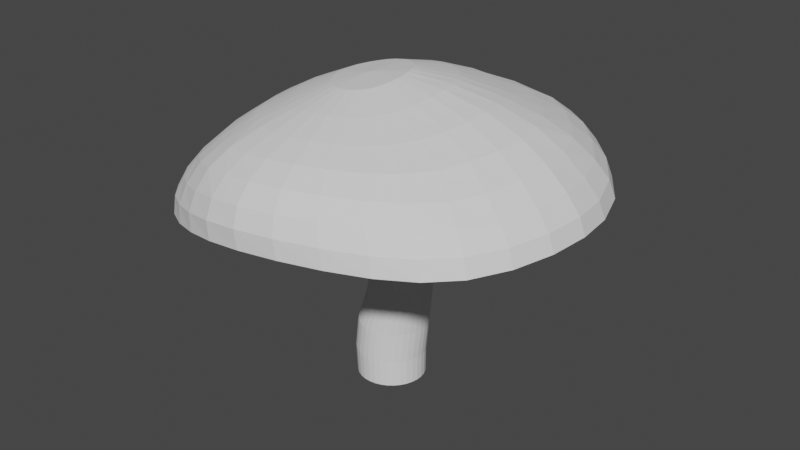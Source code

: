 # Source: shroom.blend  (saved by Blender 2.91.10; exported with 4.5.12 LTS)
import bpy
from mathutils import Matrix  # noqa: F401  (used for matrix-valued properties, if any)

bpy.ops.wm.read_factory_settings(use_empty=True)
scene = bpy.context.scene
scene.name = 'Scene'

# ---- collections
col_collection = bpy.data.collections.new('Collection'); scene.collection.children.link(col_collection)

# ---- world
world_world = bpy.data.worlds.new('World'); scene.world = world_world
world_world.use_nodes = True; world_world.node_tree.nodes.clear()
_N = world_world.node_tree.nodes; _L = world_world.node_tree.links
n0 = _N.new('ShaderNodeOutputWorld'); n0.name = 'World Output'; n0.location = (300, 300)
n1 = _N.new('ShaderNodeBackground'); n1.name = 'Background'; n1.location = (10, 300)
n1.inputs[0].default_value = (0.05088, 0.05088, 0.05088, 1.0)
_L.new(n1.outputs[0], n0.inputs[0])
n0.is_active_output = True
world_world.color = (0.05088, 0.05088, 0.05088)
world_world.use_sun_shadow = False
world_world.sun_shadow_jitter_overblur = 0.0

# ---- meshes
me_cylinder = bpy.data.meshes.new('Cylinder')
me_cylinder.from_pydata([(0.002219, 0.01683, -0.05043), (-0.008478, 0.01804, 0.08282), (0.00547, 0.01658, -0.05045), (-0.005688, 0.018, 0.0837), (0.008512, 0.01568, -0.05045), (-0.002924, 0.01714, 0.08458), (0.01124, 0.01417, -0.05043), (-0.0002627, 0.01545, 0.08546), (0.01357, 0.01209, -0.0504), (0.00211, 0.01319, 0.08628), (0.01541, 0.009549, -0.05035), (0.004067, 0.01053, 0.08695), (0.01671, 0.006639, -0.05031), (0.005561, 0.00756, 0.08741), (0.01743, 0.003478, -0.05025), (0.006555, 0.004328, 0.08762), (0.01753, 0.0001898, -0.05021), (0.006999, 0.0008484, 0.08756), (0.01702, -0.003098, -0.05016), (0.006885, -0.002701, 0.08725), (0.01591, -0.00626, -0.05012), (0.006218, -0.00614, 0.08672), (0.01424, -0.009177, -0.05008), (0.005011, -0.009313, 0.08604), (0.01206, -0.01174, -0.05005), (0.003305, -0.01207, 0.08527), (0.009445, -0.01385, -0.05002), (0.001167, -0.0143, 0.08446), (0.006491, -0.01544, -0.04999), (-0.001316, -0.01589, 0.08369), (0.003303, -0.01645, -0.04996), (-0.004049, -0.01679, 0.08292), (-2.704e-06, -0.01684, -0.04993), (-0.006926, -0.017, 0.0821), (-0.003302, -0.01661, -0.0499), (-0.009844, -0.01649, 0.08126), (-0.006466, -0.01575, -0.04987), (-0.0127, -0.01527, 0.0804), (-0.009372, -0.01431, -0.04984), (-0.01539, -0.01341, 0.07957), (-0.0119, -0.01233, -0.04982), (-0.01783, -0.01095, 0.07879), (-0.01395, -0.009886, -0.0498), (-0.01994, -0.007998, 0.0781), (-0.01542, -0.007069, -0.04979), (-0.02159, -0.004742, 0.07756), (-0.01625, -0.00398, -0.04981), (-0.02262, -0.001559, 0.07729), (-0.01639, -0.00073, -0.04984), (-0.02299, 0.001487, 0.07731), (-0.01584, 0.00256, -0.04989), (-0.02271, 0.00437, 0.07761), (-0.01462, 0.005764, -0.04996), (-0.02183, 0.007057, 0.07814), (-0.01277, 0.008757, -0.05005), (-0.02041, 0.009606, 0.07882), (-0.01038, 0.01142, -0.05014), (-0.01854, 0.012, 0.07958), (-0.007556, 0.01364, -0.05023), (-0.01633, 0.01417, 0.08036), (-0.004426, 0.01532, -0.05032), (-0.01387, 0.01599, 0.08116), (-0.001122, 0.0164, -0.05038), (-0.01123, 0.01733, 0.08198), (-0.01339, 0.02443, 0.1087), (-0.011, 0.04472, 0.1033), (-0.008852, 0.06239, 0.0966), (-0.007945, 0.07822, 0.08774), (-0.006465, 0.09028, 0.07724), (-0.004871, 0.09994, 0.0688), (-0.003273, 0.1068, 0.06103), (-0.001658, 0.1087, 0.05184), (-0.009256, 0.02333, 0.1096), (-0.002875, 0.04311, 0.1047), (0.002303, 0.06135, 0.09773), (0.005775, 0.07732, 0.0897), (0.009579, 0.08988, 0.08109), (0.01319, 0.0993, 0.07259), (0.01616, 0.105, 0.06374), (0.01833, 0.107, 0.05464), (-0.005323, 0.02149, 0.1103), (0.004606, 0.04019, 0.1056), (0.01299, 0.05806, 0.09845), (0.01938, 0.07343, 0.09155), (0.0251, 0.08578, 0.0842), (0.03024, 0.09466, 0.07578), (0.03397, 0.09898, 0.06632), (0.03704, 0.1013, 0.05758), (-0.001741, 0.01905, 0.1109), (0.01117, 0.03628, 0.1062), (0.02309, 0.05244, 0.09897), (0.03192, 0.06669, 0.09268), (0.0389, 0.07841, 0.08614), (0.04503, 0.08682, 0.07814), (0.04994, 0.09165, 0.06936), (0.0531, 0.09289, 0.06012), (0.001369, 0.01611, 0.1114), (0.01689, 0.0314, 0.107), (0.0321, 0.04515, 0.09985), (0.04373, 0.05718, 0.09342), (0.05224, 0.06738, 0.08716), (0.05932, 0.07481, 0.07944), (0.06485, 0.07903, 0.07087), (0.06836, 0.07999, 0.06173), (0.003911, 0.01275, 0.1118), (0.02173, 0.02548, 0.1079), (0.0398, 0.03651, 0.1012), (0.05464, 0.04552, 0.09456), (0.06557, 0.05289, 0.08746), (0.07433, 0.05845, 0.07968), (0.08074, 0.06162, 0.07124), (0.08429, 0.06237, 0.06228), (0.00582, 0.009016, 0.1121), (0.0255, 0.01865, 0.1087), (0.04573, 0.02668, 0.1026), (0.06353, 0.03231, 0.09594), (0.07699, 0.03639, 0.08816), (0.08738, 0.03934, 0.0794), (0.09447, 0.04129, 0.071), (0.09791, 0.04184, 0.06224), (0.007067, 0.005006, 0.1121), (0.02808, 0.01103, 0.1092), (0.04971, 0.01579, 0.1037), (0.06893, 0.01821, 0.097), (0.08365, 0.01908, 0.08838), (0.09457, 0.0195, 0.07895), (0.1019, 0.02022, 0.07054), (0.1051, 0.02063, 0.06211), (0.007695, 0.0007886, 0.1118), (0.02937, 0.002817, 0.1091), (0.05159, 0.003986, 0.104), (0.0712, 0.003196, 0.09705), (0.08615, 0.001608, 0.0888), (0.09726, 0.0004204, 0.07975), (0.1045, 1.661e-06, 0.07128), (0.1076, -1.748e-05, 0.06271), (0.007701, -0.003518, 0.1114), (0.02935, -0.005706, 0.1083), (0.05133, -0.00843, 0.1031), (0.0704, -0.01236, 0.09612), (0.0847, -0.01628, 0.08789), (0.09547, -0.01909, 0.07924), (0.1025, -0.02056, 0.07097), (0.1056, -0.02096, 0.06243), (0.007002, -0.007876, 0.1107), (0.02782, -0.01443, 0.107), (0.0488, -0.02076, 0.1016), (0.06645, -0.02757, 0.09482), (0.07977, -0.03367, 0.08681), (0.08991, -0.03794, 0.07845), (0.09654, -0.04032, 0.07036), (0.0995, -0.04111, 0.06174), (0.005579, -0.01197, 0.11), (0.02458, -0.02263, 0.1056), (0.04349, -0.03213, 0.1002), (0.05945, -0.04098, 0.09372), (0.07159, -0.04859, 0.08619), (0.0808, -0.05428, 0.0783), (0.08687, -0.05786, 0.07003), (0.08964, -0.05908, 0.06126), (0.003472, -0.01554, 0.1092), (0.01978, -0.02968, 0.1044), (0.0358, -0.04176, 0.09905), (0.0494, -0.05211, 0.09314), (0.05995, -0.0605, 0.08621), (0.06818, -0.0667, 0.0783), (0.07371, -0.07061, 0.06984), (0.07632, -0.07188, 0.06093), (0.0007698, -0.01841, 0.1086), (0.01372, -0.03519, 0.1035), (0.02624, -0.04925, 0.09825), (0.03693, -0.06074, 0.09296), (0.04534, -0.06994, 0.08634), (0.05213, -0.0766, 0.07835), (0.0569, -0.08049, 0.06972), (0.05939, -0.08142, 0.06067), (-0.0024, -0.02046, 0.1081), (0.006798, -0.03899, 0.103), (0.01541, -0.05443, 0.09778), (0.02274, -0.06699, 0.09274), (0.02855, -0.07704, 0.08624), (0.03347, -0.08416, 0.07827), (0.0372, -0.08811, 0.06951), (0.03946, -0.08874, 0.06031), (-0.005891, -0.0216, 0.1077), (-0.0005876, -0.04106, 0.1026), (0.004006, -0.05743, 0.09724), (0.007688, -0.0709, 0.09201), (0.01062, -0.08166, 0.0856), (0.01341, -0.08927, 0.07763), (0.0159, -0.09332, 0.06875), (0.01784, -0.09369, 0.05939), (-0.009567, -0.02187, 0.1073), (-0.008124, -0.04161, 0.102), (-0.007398, -0.05835, 0.09635), (-0.007381, -0.07225, 0.09064), (-0.007235, -0.08335, 0.08409), (-0.006542, -0.09123, 0.07602), (-0.005301, -0.09528, 0.06698), (-0.00371, -0.09547, 0.0575), (-0.01334, -0.02122, 0.107), (-0.01555, -0.04067, 0.1013), (-0.01853, -0.05727, 0.09528), (-0.02181, -0.07102, 0.08902), (-0.02401, -0.08169, 0.08163), (-0.02504, -0.08924, 0.07315), (-0.02492, -0.09328, 0.06398), (-0.02376, -0.09364, 0.0545), (-0.0171, -0.01963, 0.1066), (-0.02265, -0.03826, 0.1005), (-0.02928, -0.05417, 0.09416), (-0.03533, -0.06744, 0.0873), (-0.03957, -0.07743, 0.07915), (-0.04193, -0.08406, 0.06951), (-0.04283, -0.08797, 0.06013), (-0.04214, -0.08858, 0.05069), (-0.02071, -0.01714, 0.1062), (-0.02926, -0.0344, 0.09969), (-0.03909, -0.04889, 0.0925), (-0.04747, -0.06093, 0.08435), (-0.0536, -0.0702, 0.07565), (-0.05734, -0.07641, 0.06562), (-0.05928, -0.08028, 0.05608), (-0.05908, -0.08122, 0.04667), (-0.0127, 0.001464, 0.1089), (-0.02407, -0.01384, 0.1058), (-0.03536, -0.02888, 0.09889), (-0.04773, -0.04168, 0.09091), (-0.0583, -0.05225, 0.08172), (-0.06609, -0.06051, 0.07217), (-0.07125, -0.0665, 0.06204), (-0.07423, -0.07049, 0.05246), (-0.07453, -0.07181, 0.04309), (-0.02707, -0.009855, 0.1054), (-0.04087, -0.0218, 0.09811), (-0.05495, -0.03272, 0.08969), (-0.06742, -0.04139, 0.07955), (-0.07683, -0.04855, 0.06927), (-0.08341, -0.05417, 0.05916), (-0.08722, -0.05783, 0.04961), (-0.08778, -0.05907, 0.04033), (-0.02961, -0.00535, 0.1051), (-0.04572, -0.01347, 0.09745), (-0.06081, -0.02194, 0.0886), (-0.07457, -0.0286, 0.07804), (-0.08526, -0.03384, 0.06709), (-0.09286, -0.03778, 0.05739), (-0.0971, -0.04022, 0.04797), (-0.09776, -0.04107, 0.03881), (-0.03159, -0.0005907, 0.1049), (-0.04973, -0.004417, 0.09676), (-0.06547, -0.009704, 0.08759), (-0.0793, -0.01417, 0.07757), (-0.09105, -0.017, 0.06671), (-0.09903, -0.01908, 0.05648), (-0.1034, -0.02038, 0.04694), (-0.104, -0.02087, 0.0377), (-0.03278, 0.004254, 0.1047), (-0.05227, 0.00495, 0.096), (-0.06836, 0.003199, 0.08713), (-0.08174, 0.001181, 0.07813), (-0.09376, 0.0006068, 0.06777), (-0.1021, 0.0003957, 0.0572), (-0.1061, 0.0002233, 0.04715), (-0.1063, 0.0001199, 0.03752), (-0.0331, 0.008986, 0.1045), (-0.05302, 0.0142, 0.09531), (-0.06878, 0.01608, 0.08698), (-0.08148, 0.0168, 0.07916), (-0.09263, 0.0183, 0.06921), (-0.1006, 0.02002, 0.05807), (-0.1042, 0.02091, 0.04757), (-0.1041, 0.02109, 0.03777), (-0.03247, 0.01337, 0.1046), (-0.05177, 0.02284, 0.09489), (-0.06632, 0.02819, 0.08698), (-0.07767, 0.03176, 0.07981), (-0.08719, 0.03527, 0.07003), (-0.09456, 0.03877, 0.05887), (-0.09798, 0.04072, 0.04847), (-0.098, 0.04124, 0.0389), (-0.0309, 0.01722, 0.1048), (-0.04844, 0.03036, 0.09509), (-0.06091, 0.03882, 0.08718), (-0.07021, 0.04503, 0.08017), (-0.07757, 0.0504, 0.07005), (-0.08378, 0.05539, 0.05872), (-0.08736, 0.05862, 0.04877), (-0.08781, 0.0597, 0.03957), (-0.02847, 0.02035, 0.1053), (-0.04307, 0.03636, 0.09617), (-0.05293, 0.04752, 0.0881), (-0.05985, 0.0561, 0.08054), (-0.06561, 0.06356, 0.07057), (-0.07096, 0.07022, 0.05977), (-0.07412, 0.07451, 0.05021), (-0.0745, 0.07597, 0.04108), (-0.02531, 0.02268, 0.106), (-0.03608, 0.04077, 0.09781), (-0.04313, 0.05422, 0.09011), (-0.04773, 0.06496, 0.08177), (-0.05225, 0.07469, 0.07203), (-0.0563, 0.08272, 0.06165), (-0.05841, 0.08769, 0.05222), (-0.05839, 0.08935, 0.04308), (-0.02161, 0.02413, 0.1069), (-0.028, 0.04362, 0.09969), (-0.03211, 0.0589, 0.09254), (-0.03471, 0.07166, 0.08385), (-0.03778, 0.08316, 0.07368), (-0.04016, 0.0923, 0.06434), (-0.04104, 0.09778, 0.05521), (-0.04048, 0.09955, 0.04604), (-0.01757, 0.02471, 0.1078), (-0.01949, 0.04492, 0.1016), (-0.02048, 0.06159, 0.09479), (-0.02135, 0.07611, 0.08575), (-0.02227, 0.08805, 0.07475), (-0.02279, 0.09804, 0.06643), (-0.02251, 0.1043, 0.05796), (-0.02142, 0.1061, 0.0487), (-0.002542, 0.02964, 0.07707), (0.006591, 0.05145, 0.06216), (0.01341, 0.08535, 0.05266), (0.0279, 0.08115, 0.05604), (0.01565, 0.04887, 0.06338), (0.002289, 0.02817, 0.07831), (0.04068, 0.07419, 0.05909), (0.02418, 0.04446, 0.06443), (0.006813, 0.02543, 0.07949), (0.05309, 0.06392, 0.06066), (0.03182, 0.03842, 0.06534), (0.01066, 0.02198, 0.08056), (0.06558, 0.05033, 0.06141), (0.03828, 0.03112, 0.06644), (0.01382, 0.01783, 0.08158), (0.07567, 0.03362, 0.06089), (0.04325, 0.02274, 0.06749), (0.01625, 0.01303, 0.0824), (0.08112, 0.01598, 0.0604), (0.04658, 0.01341, 0.06827), (0.01791, 0.007701, 0.08286), (0.08426, 0.0001264, 0.06122), (0.04818, 0.003323, 0.06852), (0.01874, 0.001968, 0.08286), (0.0837, -0.01592, 0.0613), (0.04794, -0.007098, 0.06819), (0.0186, -0.004063, 0.08238), (0.07901, -0.03219, 0.06071), (0.04562, -0.0169, 0.06744), (0.01742, -0.00994, 0.08154), (0.07127, -0.04533, 0.06043), (0.04104, -0.02573, 0.06655), (0.01523, -0.01534, 0.08048), (0.06036, -0.05566, 0.06025), (0.03453, -0.03315, 0.06562), (0.0121, -0.02, 0.07935), (0.04666, -0.06375, 0.05991), (0.02654, -0.03892, 0.06455), (0.008173, -0.0237, 0.07825), (0.03092, -0.06965, 0.05919), (0.01751, -0.04292, 0.06355), (0.003636, -0.02628, 0.07728), (0.01411, -0.07325, 0.0579), (0.007952, -0.04525, 0.06251), (-0.001272, -0.02774, 0.07632), (-0.002683, -0.07437, 0.05588), (-0.001682, -0.04594, 0.06117), (-0.006322, -0.02813, 0.07527), (-0.01858, -0.07297, 0.05314), (-0.01114, -0.04509, 0.0598), (-0.01133, -0.02748, 0.07414), (-0.03318, -0.06914, 0.04986), (-0.02014, -0.04267, 0.05817), (-0.01613, -0.02581, 0.07295), (-0.04642, -0.06313, 0.04635), (-0.02832, -0.0387, 0.05646), (-0.02066, -0.02308, 0.07175), (-0.05824, -0.05508, 0.04306), (-0.03543, -0.03324, 0.05476), (-0.02475, -0.01935, 0.0706), (-0.06842, -0.045, 0.0413), (-0.04128, -0.02637, 0.05317), (-0.02829, -0.01472, 0.06955), (-0.07638, -0.03215, 0.04007), (-0.04571, -0.0183, 0.05195), (-0.03115, -0.009366, 0.06866), (-0.08132, -0.0163, 0.03789), (-0.04871, -0.009214, 0.05116), (-0.0331, -0.003824, 0.0681), (-0.083, 0.0002495, 0.038), (-0.05011, 0.0008585, 0.0507), (-0.03388, 0.001328, 0.06809), (-0.08139, 0.01678, 0.03818), (-0.0495, 0.01084, 0.0507), (-0.03341, 0.006069, 0.06861), (-0.07648, 0.03263, 0.04006), (-0.04665, 0.01991, 0.0516), (-0.03175, 0.01048, 0.06956), (-0.06844, 0.04718, 0.04015), (-0.04195, 0.02854, 0.05404), (-0.02905, 0.01464, 0.07082), (-0.05785, 0.05998, 0.04116), (-0.03574, 0.03658, 0.05698), (-0.02553, 0.01866, 0.07225), (-0.04558, 0.07074, 0.0437), (-0.02841, 0.04347, 0.05914), (-0.02145, 0.02253, 0.07351), (-0.032, 0.07902, 0.04724), (-0.02032, 0.04851, 0.05989), (-0.017, 0.02588, 0.07447), (-0.01739, 0.0844, 0.04916), (-0.0116, 0.05135, 0.06022), (-0.01229, 0.02833, 0.07522), (-0.002131, 0.08657, 0.05045), (-0.002564, 0.05219, 0.06089), (-0.007437, 0.02963, 0.076), (0.002377, 0.01676, -0.03633), (0.003686, 0.01672, -0.0202), (0.004592, 0.01748, -0.003232), (0.004662, 0.01819, 0.01376), (0.004267, 0.01788, 0.02898), (0.002966, 0.01751, 0.04296), (0.006243, 0.01729, 0.04365), (0.00763, 0.01764, 0.0293), (0.007769, 0.0181, 0.01395), (0.0076, 0.0175, -0.003352), (0.006855, 0.01666, -0.02048), (0.005676, 0.01655, -0.03658), (0.009487, 0.01639, 0.04434), (0.011, 0.01669, 0.02962), (0.01093, 0.0173, 0.01416), (0.01055, 0.01685, -0.003379), (0.009853, 0.01594, -0.02067), (0.008735, 0.01568, -0.03676), (0.01256, 0.01485, 0.04499), (0.01423, 0.01508, 0.02992), (0.01399, 0.01583, 0.01438), (0.01333, 0.01556, -0.003322), (0.01257, 0.0146, -0.02078), (0.01145, 0.0142, -0.03689), (0.01532, 0.01273, 0.04554), (0.01715, 0.01288, 0.03018), (0.01677, 0.01377, 0.01457), (0.0158, 0.0137, -0.003205), (0.0149, 0.0127, -0.02082), (0.01374, 0.01218, -0.03695), (0.01761, 0.01015, 0.04594), (0.01962, 0.01018, 0.03035), (0.01911, 0.01123, 0.01473), (0.01786, 0.01134, -0.003062), (0.01675, 0.01031, -0.02079), (0.01553, 0.009692, -0.03696), (0.01932, 0.007193, 0.04615), (0.02149, 0.007129, 0.0304), (0.02091, 0.008321, 0.01481), (0.0194, 0.008588, -0.002927), (0.01803, 0.007532, -0.02072), (0.01677, 0.006833, -0.03693), (0.02039, 0.003988, 0.04616), (0.02266, 0.003843, 0.03031), (0.02207, 0.005158, 0.01483), (0.02036, 0.005556, -0.002831), (0.01869, 0.004487, -0.02062), (0.0174, 0.003712, -0.03687), (0.02078, 0.0006818, 0.046), (0.02309, 0.0004594, 0.03009), (0.02255, 0.001875, 0.01475), (0.02069, 0.00236, -0.002787), (0.01871, 0.001288, -0.02052), (0.01741, 0.0004465, -0.03679), (0.02047, -0.002515, 0.04569), (0.0228, -0.002848, 0.02979), (0.02233, -0.001394, 0.0146), (0.02039, -0.0008766, -0.0028), (0.01808, -0.001952, -0.02043), (0.0168, -0.002841, -0.03671), (0.0195, -0.005548, 0.04529), (0.02181, -0.005866, 0.02945), (0.02146, -0.004512, 0.01438), (0.01946, -0.004032, -0.002874), (0.01685, -0.005118, -0.02034), (0.01559, -0.006026, -0.03661), (0.0179, -0.008322, 0.04483), (0.0202, -0.008487, 0.0291), (0.01997, -0.00728, 0.01414), (0.01794, -0.006973, -0.002976), (0.01506, -0.008089, -0.02027), (0.01383, -0.008989, -0.03651), (0.01575, -0.01073, 0.04432), (0.01805, -0.01064, 0.02875), (0.01795, -0.009589, 0.01388), (0.0159, -0.009579, -0.003068), (0.01277, -0.01075, -0.02019), (0.01157, -0.01161, -0.0364), (0.01315, -0.01269, 0.04378), (0.01544, -0.0123, 0.02841), (0.01549, -0.01139, 0.01364), (0.01343, -0.01173, -0.003124), (0.01007, -0.01299, -0.02009), (0.008893, -0.0138, -0.03626), (0.01022, -0.01411, 0.04323), (0.0125, -0.01345, 0.02809), (0.01271, -0.01267, 0.01341), (0.01065, -0.01332, -0.003126), (0.007058, -0.01474, -0.01995), (0.00589, -0.01547, -0.0361), (0.00706, -0.01494, 0.04265), (0.009335, -0.01406, 0.0278), (0.009713, -0.01343, 0.0132), (0.007663, -0.01434, -0.003076), (0.003855, -0.0159, -0.01978), (0.00266, -0.01654, -0.03592), (0.003802, -0.01517, 0.04208), (0.006065, -0.01414, 0.02756), (0.006617, -0.01367, 0.01302), (0.004579, -0.01479, -0.002993), (0.0005759, -0.01645, -0.01958), (-0.0006773, -0.01699, -0.0357), (0.0005711, -0.01481, 0.04152), (0.002813, -0.01372, 0.02737), (0.003536, -0.0134, 0.01289), (0.001517, -0.01466, -0.00288), (-0.002658, -0.01636, -0.01935), (-0.003999, -0.01679, -0.03545), (-0.002507, -0.01388, 0.04099), (-0.0002852, -0.01282, 0.02723), (0.000594, -0.01265, 0.0128), (-0.001398, -0.01398, -0.002741), (-0.005724, -0.01564, -0.0191), (-0.007177, -0.01596, -0.03519), (-0.005313, -0.01245, 0.04052), (-0.003111, -0.0115, 0.02715), (-0.002092, -0.01143, 0.01277), (-0.004045, -0.01276, -0.002581), (-0.008507, -0.01433, -0.01885), (-0.01008, -0.01454, -0.03496), (-0.007745, -0.01056, 0.04012), (-0.005568, -0.009779, 0.0271), (-0.004419, -0.009753, 0.01278), (-0.006314, -0.01104, -0.002406), (-0.01089, -0.01247, -0.01861), (-0.01259, -0.0126, -0.03475), (-0.009719, -0.008283, 0.03979), (-0.007575, -0.007688, 0.02711), (-0.006303, -0.007664, 0.01283), (-0.008112, -0.008843, -0.00223), (-0.01276, -0.01015, -0.01838), (-0.0146, -0.0102, -0.03458), (-0.01117, -0.005688, 0.03956), (-0.009062, -0.005241, 0.02715), (-0.007685, -0.005195, 0.01291), (-0.00938, -0.006285, -0.002066), (-0.01405, -0.007455, -0.01819), (-0.01603, -0.007414, -0.03446), (-0.01208, -0.002848, 0.03944), (-0.009991, -0.002482, 0.02723), (-0.008536, -0.002401, 0.013), (-0.01009, -0.00346, -0.001932), (-0.0147, -0.004476, -0.01805), (-0.01681, -0.004353, -0.0344), (-0.01242, 0.0001682, 0.03944), (-0.01035, 0.0005203, 0.02733), (-0.008857, 0.0005832, 0.0131), (-0.01023, -0.0004603, -0.001842), (-0.01468, -0.001322, -0.01801), (-0.0169, -0.00112, -0.03441), (-0.01219, 0.003323, 0.03956), (-0.01016, 0.003638, 0.02747), (-0.008664, 0.00363, 0.0132), (-0.009828, 0.002618, -0.001812), (-0.014, 0.001897, -0.01805), (-0.0163, 0.002171, -0.03449), (-0.01138, 0.006433, 0.0398), (-0.009453, 0.006706, 0.02762), (-0.00798, 0.006645, 0.01328), (-0.008934, 0.005676, -0.001855), (-0.01269, 0.005063, -0.0182), (-0.01501, 0.0054, -0.03465), (-0.01004, 0.009357, 0.04014), (-0.008239, 0.009618, 0.0278), (-0.006837, 0.009529, 0.01334), (-0.007576, 0.008605, -0.001976), (-0.01081, 0.00805, -0.01843), (-0.01309, 0.008437, -0.03486), (-0.008178, 0.01198, 0.04056), (-0.006548, 0.01226, 0.02798), (-0.005265, 0.01218, 0.01338), (-0.005789, 0.01129, -0.002181), (-0.008449, 0.01075, -0.01875), (-0.01061, 0.01115, -0.03513), (-0.005873, 0.01422, 0.04106), (-0.004404, 0.01451, 0.02819), (-0.003292, 0.01448, 0.01342), (-0.003619, 0.01362, -0.002453), (-0.005718, 0.01306, -0.01911), (-0.007685, 0.01343, -0.03542), (-0.003192, 0.01593, 0.04164), (-0.001845, 0.01626, 0.02842), (-0.0009465, 0.01631, 0.0135), (-0.001117, 0.01549, -0.002755), (-0.002713, 0.01487, -0.01949), (-0.00445, 0.01517, -0.03573), (-0.000214, 0.01705, 0.04228), (0.001072, 0.0174, 0.02869), (0.001727, 0.01757, 0.01361), (0.00165, 0.0168, -0.003026), (0.0004589, 0.01611, -0.01987), (-0.001045, 0.0163, -0.03604), (-0.001457, 0.01735, 0.06252), (0.001479, 0.01737, 0.06286), (0.004373, 0.0166, 0.06325), (0.00709, 0.01513, 0.06364), (0.009512, 0.01309, 0.06395), (0.01155, 0.01058, 0.06418), (0.01312, 0.007681, 0.06433), (0.01415, 0.004507, 0.06437), (0.01459, 0.00114, 0.06431), (0.0144, -0.002256, 0.06414), (0.01359, -0.005535, 0.06391), (0.01218, -0.008552, 0.06364), (0.01025, -0.01118, 0.06339), (0.007861, -0.01331, 0.06313), (0.005134, -0.0149, 0.06284), (0.002181, -0.01588, 0.06251), (-0.0008788, -0.01624, 0.06215), (-0.003923, -0.01595, 0.06177), (-0.006838, -0.01504, 0.06139), (-0.009519, -0.01354, 0.06102), (-0.01191, -0.01144, 0.06066), (-0.01392, -0.008836, 0.06032), (-0.01549, -0.005823, 0.06004), (-0.01647, -0.002701, 0.05989), (-0.01678, 0.0003485, 0.05993), (-0.01645, 0.00329, 0.06014), (-0.0155, 0.006069, 0.06046), (-0.014, 0.008694, 0.06085), (-0.01204, 0.01115, 0.06124), (-0.009723, 0.01336, 0.06159), (-0.007132, 0.01522, 0.06192), (-0.004351, 0.0166, 0.06222), (-0.0054, 0.02368, 0.09552), (-0.001637, 0.02105, 0.09684), (0.001614, 0.01785, 0.09803), (0.004268, 0.01417, 0.099), (0.006274, 0.01009, 0.09966), (0.007603, 0.00569, 0.09995), (0.008261, 0.001057, 0.09982), (0.008204, -0.003835, 0.09928), (0.007385, -0.008633, 0.09842), (0.0058, -0.01306, 0.09736), (0.003496, -0.01689, 0.09623), (0.0005687, -0.01994, 0.09513), (-0.002852, -0.02206, 0.09414), (-0.006603, -0.02323, 0.09321), (-0.01056, -0.02345, 0.09221), (-0.01458, -0.02271, 0.09114), (-0.01854, -0.02102, 0.09003), (-0.02232, -0.01841, 0.08894), (-0.02578, -0.01495, 0.08789), (-0.02883, -0.01078, 0.08695), (-0.03137, -0.00605, 0.08613), (-0.03326, -0.0011, 0.08552), (-0.03421, 0.003503, 0.0853), (-0.03414, 0.007773, 0.0855), (-0.0331, 0.01175, 0.08604), (-0.03119, 0.01544, 0.08684), (-0.02853, 0.01879, 0.08783), (-0.02529, 0.0217, 0.08892), (-0.02163, 0.02402, 0.09008), (-0.0177, 0.02555, 0.09132), (-0.01362, 0.02609, 0.09265), (-0.009485, 0.02549, 0.09406)], [], [(609, 1, 3, 610), (610, 3, 5, 611), (611, 5, 7, 612), (612, 7, 9, 613), (613, 9, 11, 614), (614, 11, 13, 615), (615, 13, 15, 616), (616, 15, 17, 617), (617, 17, 19, 618), (618, 19, 21, 619), (619, 21, 23, 620), (620, 23, 25, 621), (621, 25, 27, 622), (622, 27, 29, 623), (623, 29, 31, 624), (624, 31, 33, 625), (625, 33, 35, 626), (626, 35, 37, 627), (627, 37, 39, 628), (628, 39, 41, 629), (629, 41, 43, 630), (630, 43, 45, 631), (631, 45, 47, 632), (632, 47, 49, 633), (633, 49, 51, 634), (634, 51, 53, 635), (635, 53, 55, 636), (636, 55, 57, 637), (637, 57, 59, 638), (638, 59, 61, 639), (639, 61, 63, 640), (640, 63, 1, 609), (0, 2, 4, 6, 8, 10, 12, 14, 16, 18, 20, 22, 24, 26, 28, 30, 32, 34, 36, 38, 40, 42, 44, 46, 48, 50, 52, 54, 56, 58, 60, 62), (70, 69, 77, 78), (71, 70, 78, 79), (64, 224, 72), (65, 64, 72, 73), (66, 65, 73, 74), (67, 66, 74, 75), (68, 67, 75, 76), (69, 68, 76, 77), (77, 76, 84, 85), (78, 77, 85, 86), (79, 78, 86, 87), (72, 224, 80), (73, 72, 80, 81), (74, 73, 81, 82), (75, 74, 82, 83), (76, 75, 83, 84), (81, 80, 88, 89), (82, 81, 89, 90), (83, 82, 90, 91), (84, 83, 91, 92), (85, 84, 92, 93), (86, 85, 93, 94), (87, 86, 94, 95), (80, 224, 88), (93, 92, 100, 101), (94, 93, 101, 102), (95, 94, 102, 103), (88, 224, 96), (89, 88, 96, 97), (90, 89, 97, 98), (91, 90, 98, 99), (92, 91, 99, 100), (98, 97, 105, 106), (99, 98, 106, 107), (100, 99, 107, 108), (101, 100, 108, 109), (102, 101, 109, 110), (103, 102, 110, 111), (96, 224, 104), (97, 96, 104, 105), (110, 109, 117, 118), (111, 110, 118, 119), (104, 224, 112), (105, 104, 112, 113), (106, 105, 113, 114), (107, 106, 114, 115), (108, 107, 115, 116), (109, 108, 116, 117), (115, 114, 122, 123), (116, 115, 123, 124), (117, 116, 124, 125), (118, 117, 125, 126), (119, 118, 126, 127), (112, 224, 120), (113, 112, 120, 121), (114, 113, 121, 122), (127, 126, 134, 135), (120, 224, 128), (121, 120, 128, 129), (122, 121, 129, 130), (123, 122, 130, 131), (124, 123, 131, 132), (125, 124, 132, 133), (126, 125, 133, 134), (131, 130, 138, 139), (132, 131, 139, 140), (133, 132, 140, 141), (134, 133, 141, 142), (135, 134, 142, 143), (128, 224, 136), (129, 128, 136, 137), (130, 129, 137, 138), (143, 142, 150, 151), (136, 224, 144), (137, 136, 144, 145), (138, 137, 145, 146), (139, 138, 146, 147), (140, 139, 147, 148), (141, 140, 148, 149), (142, 141, 149, 150), (148, 147, 155, 156), (149, 148, 156, 157), (150, 149, 157, 158), (151, 150, 158, 159), (144, 224, 152), (145, 144, 152, 153), (146, 145, 153, 154), (147, 146, 154, 155), (152, 224, 160), (153, 152, 160, 161), (154, 153, 161, 162), (155, 154, 162, 163), (156, 155, 163, 164), (157, 156, 164, 165), (158, 157, 165, 166), (159, 158, 166, 167), (164, 163, 171, 172), (165, 164, 172, 173), (166, 165, 173, 174), (167, 166, 174, 175), (160, 224, 168), (161, 160, 168, 169), (162, 161, 169, 170), (163, 162, 170, 171), (169, 168, 176, 177), (170, 169, 177, 178), (171, 170, 178, 179), (172, 171, 179, 180), (173, 172, 180, 181), (174, 173, 181, 182), (175, 174, 182, 183), (168, 224, 176), (181, 180, 188, 189), (182, 181, 189, 190), (183, 182, 190, 191), (176, 224, 184), (177, 176, 184, 185), (178, 177, 185, 186), (179, 178, 186, 187), (180, 179, 187, 188), (186, 185, 193, 194), (187, 186, 194, 195), (188, 187, 195, 196), (189, 188, 196, 197), (190, 189, 197, 198), (191, 190, 198, 199), (184, 224, 192), (185, 184, 192, 193), (198, 197, 205, 206), (199, 198, 206, 207), (192, 224, 200), (193, 192, 200, 201), (194, 193, 201, 202), (195, 194, 202, 203), (196, 195, 203, 204), (197, 196, 204, 205), (202, 201, 209, 210), (203, 202, 210, 211), (204, 203, 211, 212), (205, 204, 212, 213), (206, 205, 213, 214), (207, 206, 214, 215), (200, 224, 208), (201, 200, 208, 209), (214, 213, 221, 222), (215, 214, 222, 223), (208, 224, 216), (209, 208, 216, 217), (210, 209, 217, 218), (211, 210, 218, 219), (212, 211, 219, 220), (213, 212, 220, 221), (219, 218, 227, 228), (220, 219, 228, 229), (221, 220, 229, 230), (222, 221, 230, 231), (223, 222, 231, 232), (216, 224, 225), (217, 216, 225, 226), (218, 217, 226, 227), (232, 231, 239, 240), (225, 224, 233), (226, 225, 233, 234), (227, 226, 234, 235), (228, 227, 235, 236), (229, 228, 236, 237), (230, 229, 237, 238), (231, 230, 238, 239), (236, 235, 243, 244), (237, 236, 244, 245), (238, 237, 245, 246), (239, 238, 246, 247), (240, 239, 247, 248), (233, 224, 241), (234, 233, 241, 242), (235, 234, 242, 243), (248, 247, 255, 256), (241, 224, 249), (242, 241, 249, 250), (243, 242, 250, 251), (244, 243, 251, 252), (245, 244, 252, 253), (246, 245, 253, 254), (247, 246, 254, 255), (253, 252, 260, 261), (254, 253, 261, 262), (255, 254, 262, 263), (256, 255, 263, 264), (249, 224, 257), (250, 249, 257, 258), (251, 250, 258, 259), (252, 251, 259, 260), (258, 257, 265, 266), (259, 258, 266, 267), (260, 259, 267, 268), (261, 260, 268, 269), (262, 261, 269, 270), (263, 262, 270, 271), (264, 263, 271, 272), (257, 224, 265), (270, 269, 277, 278), (271, 270, 278, 279), (272, 271, 279, 280), (265, 224, 273), (266, 265, 273, 274), (267, 266, 274, 275), (268, 267, 275, 276), (269, 268, 276, 277), (274, 273, 281, 282), (275, 274, 282, 283), (276, 275, 283, 284), (277, 276, 284, 285), (278, 277, 285, 286), (279, 278, 286, 287), (280, 279, 287, 288), (273, 224, 281), (286, 285, 293, 294), (287, 286, 294, 295), (288, 287, 295, 296), (281, 224, 289), (282, 281, 289, 290), (283, 282, 290, 291), (284, 283, 291, 292), (285, 284, 292, 293), (291, 290, 298, 299), (292, 291, 299, 300), (293, 292, 300, 301), (294, 293, 301, 302), (295, 294, 302, 303), (296, 295, 303, 304), (289, 224, 297), (290, 289, 297, 298), (303, 302, 310, 311), (304, 303, 311, 312), (297, 224, 305), (298, 297, 305, 306), (299, 298, 306, 307), (300, 299, 307, 308), (301, 300, 308, 309), (302, 301, 309, 310), (307, 306, 314, 315), (308, 307, 315, 316), (309, 308, 316, 317), (310, 309, 317, 318), (311, 310, 318, 319), (312, 311, 319, 320), (305, 224, 313), (306, 305, 313, 314), (319, 318, 69, 70), (320, 319, 70, 71), (313, 224, 64), (314, 313, 64, 65), (315, 314, 65, 66), (316, 315, 66, 67), (317, 316, 67, 68), (318, 317, 68, 69), (672, 641, 5, 3), (641, 642, 7, 5), (642, 643, 9, 7), (643, 644, 11, 9), (644, 645, 13, 11), (645, 646, 15, 13), (646, 647, 17, 15), (647, 648, 19, 17), (648, 649, 21, 19), (649, 650, 23, 21), (650, 651, 25, 23), (651, 652, 27, 25), (652, 653, 29, 27), (653, 654, 31, 29), (654, 655, 33, 31), (655, 656, 35, 33), (656, 657, 37, 35), (657, 658, 39, 37), (658, 659, 41, 39), (659, 660, 43, 41), (660, 661, 45, 43), (661, 662, 47, 45), (662, 663, 49, 47), (663, 664, 51, 49), (664, 665, 53, 51), (665, 666, 55, 53), (666, 667, 57, 55), (667, 668, 59, 57), (668, 669, 61, 59), (669, 670, 63, 61), (670, 671, 1, 63), (671, 672, 3, 1), (71, 79, 323, 414), (414, 323, 322, 415), (415, 322, 321, 416), (320, 71, 414, 411), (411, 414, 415, 412), (412, 415, 416, 413), (312, 320, 411, 408), (408, 411, 412, 409), (409, 412, 413, 410), (304, 312, 408, 405), (405, 408, 409, 406), (406, 409, 410, 407), (296, 304, 405, 402), (402, 405, 406, 403), (403, 406, 407, 404), (288, 296, 402, 399), (399, 402, 403, 400), (400, 403, 404, 401), (280, 288, 399, 396), (396, 399, 400, 397), (397, 400, 401, 398), (272, 280, 396, 393), (393, 396, 397, 394), (394, 397, 398, 395), (264, 272, 393, 390), (390, 393, 394, 391), (391, 394, 395, 392), (256, 264, 390, 387), (387, 390, 391, 388), (388, 391, 392, 389), (248, 256, 387, 384), (384, 387, 388, 385), (385, 388, 389, 386), (240, 248, 384, 381), (381, 384, 385, 382), (382, 385, 386, 383), (232, 240, 381, 378), (378, 381, 382, 379), (379, 382, 383, 380), (223, 232, 378, 375), (375, 378, 379, 376), (376, 379, 380, 377), (215, 223, 375, 372), (372, 375, 376, 373), (373, 376, 377, 374), (207, 215, 372, 369), (369, 372, 373, 370), (370, 373, 374, 371), (199, 207, 369, 366), (366, 369, 370, 367), (367, 370, 371, 368), (191, 199, 366, 363), (363, 366, 367, 364), (364, 367, 368, 365), (183, 191, 363, 360), (360, 363, 364, 361), (361, 364, 365, 362), (175, 183, 360, 357), (357, 360, 361, 358), (358, 361, 362, 359), (167, 175, 357, 354), (354, 357, 358, 355), (355, 358, 359, 356), (159, 167, 354, 351), (351, 354, 355, 352), (352, 355, 356, 353), (151, 159, 351, 348), (348, 351, 352, 349), (349, 352, 353, 350), (143, 151, 348, 345), (345, 348, 349, 346), (346, 349, 350, 347), (135, 143, 345, 342), (342, 345, 346, 343), (343, 346, 347, 344), (127, 135, 342, 339), (339, 342, 343, 340), (340, 343, 344, 341), (119, 127, 339, 336), (336, 339, 340, 337), (337, 340, 341, 338), (111, 119, 336, 333), (333, 336, 337, 334), (334, 337, 338, 335), (103, 111, 333, 330), (330, 333, 334, 331), (331, 334, 335, 332), (95, 103, 330, 327), (327, 330, 331, 328), (328, 331, 332, 329), (87, 95, 327, 324), (324, 327, 328, 325), (325, 328, 329, 326), (79, 87, 324, 323), (323, 324, 325, 322), (322, 325, 326, 321), (62, 608, 417, 0), (608, 607, 418, 417), (607, 606, 419, 418), (606, 605, 420, 419), (605, 604, 421, 420), (604, 603, 422, 421), (60, 602, 608, 62), (602, 601, 607, 608), (601, 600, 606, 607), (600, 599, 605, 606), (599, 598, 604, 605), (598, 597, 603, 604), (58, 596, 602, 60), (596, 595, 601, 602), (595, 594, 600, 601), (594, 593, 599, 600), (593, 592, 598, 599), (592, 591, 597, 598), (56, 590, 596, 58), (590, 589, 595, 596), (589, 588, 594, 595), (588, 587, 593, 594), (587, 586, 592, 593), (586, 585, 591, 592), (54, 584, 590, 56), (584, 583, 589, 590), (583, 582, 588, 589), (582, 581, 587, 588), (581, 580, 586, 587), (580, 579, 585, 586), (52, 578, 584, 54), (578, 577, 583, 584), (577, 576, 582, 583), (576, 575, 581, 582), (575, 574, 580, 581), (574, 573, 579, 580), (50, 572, 578, 52), (572, 571, 577, 578), (571, 570, 576, 577), (570, 569, 575, 576), (569, 568, 574, 575), (568, 567, 573, 574), (48, 566, 572, 50), (566, 565, 571, 572), (565, 564, 570, 571), (564, 563, 569, 570), (563, 562, 568, 569), (562, 561, 567, 568), (46, 560, 566, 48), (560, 559, 565, 566), (559, 558, 564, 565), (558, 557, 563, 564), (557, 556, 562, 563), (556, 555, 561, 562), (44, 554, 560, 46), (554, 553, 559, 560), (553, 552, 558, 559), (552, 551, 557, 558), (551, 550, 556, 557), (550, 549, 555, 556), (42, 548, 554, 44), (548, 547, 553, 554), (547, 546, 552, 553), (546, 545, 551, 552), (545, 544, 550, 551), (544, 543, 549, 550), (40, 542, 548, 42), (542, 541, 547, 548), (541, 540, 546, 547), (540, 539, 545, 546), (539, 538, 544, 545), (538, 537, 543, 544), (38, 536, 542, 40), (536, 535, 541, 542), (535, 534, 540, 541), (534, 533, 539, 540), (533, 532, 538, 539), (532, 531, 537, 538), (36, 530, 536, 38), (530, 529, 535, 536), (529, 528, 534, 535), (528, 527, 533, 534), (527, 526, 532, 533), (526, 525, 531, 532), (34, 524, 530, 36), (524, 523, 529, 530), (523, 522, 528, 529), (522, 521, 527, 528), (521, 520, 526, 527), (520, 519, 525, 526), (32, 518, 524, 34), (518, 517, 523, 524), (517, 516, 522, 523), (516, 515, 521, 522), (515, 514, 520, 521), (514, 513, 519, 520), (30, 512, 518, 32), (512, 511, 517, 518), (511, 510, 516, 517), (510, 509, 515, 516), (509, 508, 514, 515), (508, 507, 513, 514), (28, 506, 512, 30), (506, 505, 511, 512), (505, 504, 510, 511), (504, 503, 509, 510), (503, 502, 508, 509), (502, 501, 507, 508), (26, 500, 506, 28), (500, 499, 505, 506), (499, 498, 504, 505), (498, 497, 503, 504), (497, 496, 502, 503), (496, 495, 501, 502), (24, 494, 500, 26), (494, 493, 499, 500), (493, 492, 498, 499), (492, 491, 497, 498), (491, 490, 496, 497), (490, 489, 495, 496), (22, 488, 494, 24), (488, 487, 493, 494), (487, 486, 492, 493), (486, 485, 491, 492), (485, 484, 490, 491), (484, 483, 489, 490), (20, 482, 488, 22), (482, 481, 487, 488), (481, 480, 486, 487), (480, 479, 485, 486), (479, 478, 484, 485), (478, 477, 483, 484), (18, 476, 482, 20), (476, 475, 481, 482), (475, 474, 480, 481), (474, 473, 479, 480), (473, 472, 478, 479), (472, 471, 477, 478), (16, 470, 476, 18), (470, 469, 475, 476), (469, 468, 474, 475), (468, 467, 473, 474), (467, 466, 472, 473), (466, 465, 471, 472), (14, 464, 470, 16), (464, 463, 469, 470), (463, 462, 468, 469), (462, 461, 467, 468), (461, 460, 466, 467), (460, 459, 465, 466), (12, 458, 464, 14), (458, 457, 463, 464), (457, 456, 462, 463), (456, 455, 461, 462), (455, 454, 460, 461), (454, 453, 459, 460), (10, 452, 458, 12), (452, 451, 457, 458), (451, 450, 456, 457), (450, 449, 455, 456), (449, 448, 454, 455), (448, 447, 453, 454), (8, 446, 452, 10), (446, 445, 451, 452), (445, 444, 450, 451), (444, 443, 449, 450), (443, 442, 448, 449), (442, 441, 447, 448), (6, 440, 446, 8), (440, 439, 445, 446), (439, 438, 444, 445), (438, 437, 443, 444), (437, 436, 442, 443), (436, 435, 441, 442), (4, 434, 440, 6), (434, 433, 439, 440), (433, 432, 438, 439), (432, 431, 437, 438), (431, 430, 436, 437), (430, 429, 435, 436), (2, 428, 434, 4), (428, 427, 433, 434), (427, 426, 432, 433), (426, 425, 431, 432), (425, 424, 430, 431), (424, 423, 429, 430), (0, 417, 428, 2), (417, 418, 427, 428), (418, 419, 426, 427), (419, 420, 425, 426), (420, 421, 424, 425), (421, 422, 423, 424), (603, 640, 609, 422), (597, 639, 640, 603), (591, 638, 639, 597), (585, 637, 638, 591), (579, 636, 637, 585), (573, 635, 636, 579), (567, 634, 635, 573), (561, 633, 634, 567), (555, 632, 633, 561), (549, 631, 632, 555), (543, 630, 631, 549), (537, 629, 630, 543), (531, 628, 629, 537), (525, 627, 628, 531), (519, 626, 627, 525), (513, 625, 626, 519), (507, 624, 625, 513), (501, 623, 624, 507), (495, 622, 623, 501), (489, 621, 622, 495), (483, 620, 621, 489), (477, 619, 620, 483), (471, 618, 619, 477), (465, 617, 618, 471), (459, 616, 617, 465), (453, 615, 616, 459), (447, 614, 615, 453), (441, 613, 614, 447), (435, 612, 613, 441), (429, 611, 612, 435), (423, 610, 611, 429), (422, 609, 610, 423), (416, 321, 672, 671), (413, 416, 671, 670), (410, 413, 670, 669), (407, 410, 669, 668), (404, 407, 668, 667), (401, 404, 667, 666), (398, 401, 666, 665), (395, 398, 665, 664), (392, 395, 664, 663), (389, 392, 663, 662), (386, 389, 662, 661), (383, 386, 661, 660), (380, 383, 660, 659), (377, 380, 659, 658), (374, 377, 658, 657), (371, 374, 657, 656), (368, 371, 656, 655), (365, 368, 655, 654), (362, 365, 654, 653), (359, 362, 653, 652), (356, 359, 652, 651), (353, 356, 651, 650), (350, 353, 650, 649), (347, 350, 649, 648), (344, 347, 648, 647), (341, 344, 647, 646), (338, 341, 646, 645), (335, 338, 645, 644), (332, 335, 644, 643), (329, 332, 643, 642), (326, 329, 642, 641), (321, 326, 641, 672)])
_uv = me_cylinder.uv_layers.new(name='UVMap')
_uv.uv.foreach_set('vector', [1.0, 0.9643, 1.0, 1.0, 0.9688, 1.0, 0.9688, 0.9643, 0.9688, 0.9643, 0.9688, 1.0, 0.9375, 1.0, 0.9375, 0.9643, 0.9375, 0.9643, 0.9375, 1.0, 0.9062, 1.0, 0.9062, 0.9643, 0.9062, 0.9643, 0.9062, 1.0, 0.875, 1.0, 0.875, 0.9643, 0.875, 0.9643, 0.875, 1.0, 0.8438, 1.0, 0.8438, 0.9643, 0.8438, 0.9643, 0.8438, 1.0, 0.8125, 1.0, 0.8125, 0.9643, 0.8125, 0.9643, 0.8125, 1.0, 0.7812, 1.0, 0.7812, 0.9643, 0.7812, 0.9643, 0.7812, 1.0, 0.75, 1.0, 0.75, 0.9643, 0.75, 0.9643, 0.75, 1.0, 0.7188, 1.0, 0.7188, 0.9643, 0.7188, 0.9643, 0.7188, 1.0, 0.6875, 1.0, 0.6875, 0.9643, 0.6875, 0.9643, 0.6875, 1.0, 0.6562, 1.0, 0.6562, 0.9643, 0.6562, 0.9643, 0.6562, 1.0, 0.625, 1.0, 0.625, 0.9643, 0.625, 0.9643, 0.625, 1.0, 0.5938, 1.0, 0.5938, 0.9643, 0.5938, 0.9643, 0.5938, 1.0, 0.5625, 1.0, 0.5625, 0.9643, 0.5625, 0.9643, 0.5625, 1.0, 0.5312, 1.0, 0.5312, 0.9643, 0.5312, 0.9643, 0.5312, 1.0, 0.5, 1.0, 0.5, 0.9643, 0.5, 0.9643, 0.5, 1.0, 0.4688, 1.0, 0.4688, 0.9643, 0.4688, 0.9643, 0.4688, 1.0, 0.4375, 1.0, 0.4375, 0.9643, 0.4375, 0.9643, 0.4375, 1.0, 0.4062, 1.0, 0.4062, 0.9643, 0.4062, 0.9643, 0.4062, 1.0, 0.375, 1.0, 0.375, 0.9643, 0.375, 0.9643, 0.375, 1.0, 0.3438, 1.0, 0.3438, 0.9643, 0.3438, 0.9643, 0.3438, 1.0, 0.3125, 1.0, 0.3125, 0.9643, 0.3125, 0.9643, 0.3125, 1.0, 0.2812, 1.0, 0.2812, 0.9643, 0.2812, 0.9643, 0.2812, 1.0, 0.25, 1.0, 0.25, 0.9643, 0.25, 0.9643, 0.25, 1.0, 0.2188, 1.0, 0.2188, 0.9643, 0.2188, 0.9643, 0.2188, 1.0, 0.1875, 1.0, 0.1875, 0.9643, 0.1875, 0.9643, 0.1875, 1.0, 0.1562, 1.0, 0.1562, 0.9643, 0.1562, 0.9643, 0.1562, 1.0, 0.125, 1.0, 0.125, 0.9643, 0.125, 0.9643, 0.125, 1.0, 0.09375, 1.0, 0.09375, 0.9643, 0.09375, 0.9643, 0.09375, 1.0, 0.0625, 1.0, 0.0625, 0.9643, 0.0625, 0.9643, 0.0625, 1.0, 0.03125, 1.0, 0.03125, 0.9643, 0.03125, 0.9643, 0.03125, 1.0, 0.0, 1.0, 0.0, 0.9643, 0.75, 0.49, 0.7968, 0.4854, 0.8418, 0.4717, 0.8833, 0.4496, 0.9197, 0.4197, 0.9496, 0.3833, 0.9717, 0.3418, 0.9854, 0.2968, 0.99, 0.25, 0.9854, 0.2032, 0.9717, 0.1582, 0.9496, 0.1167, 0.9197, 0.08029, 0.8833, 0.05045, 0.8418, 0.02827, 0.7968, 0.01461, 0.75, 0.01, 0.7032, 0.01461, 0.6582, 0.02827, 0.6167, 0.05045, 0.5803, 0.08029, 0.5504, 0.1167, 0.5283, 0.1582, 0.5146, 0.2032, 0.51, 0.25, 0.5146, 0.2968, 0.5283, 0.3418, 0.5504, 0.3833, 0.5803, 0.4197, 0.6167, 0.4496, 0.6582, 0.4717, 0.7032, 0.4854, 0.75, 0.5625, 0.75, 0.625, 0.7188, 0.625, 0.7188, 0.5625, 0.75, 0.5, 0.75, 0.5625, 0.7188, 0.5625, 0.7188, 0.5, 0.75, 0.9375, 0.7344, 1.0, 0.7187, 0.9375, 0.75, 0.875, 0.75, 0.9375, 0.7187, 0.9375, 0.7188, 0.875, 0.75, 0.8125, 0.75, 0.875, 0.7188, 0.875, 0.7188, 0.8125, 0.75, 0.75, 0.75, 0.8125, 0.7188, 0.8125, 0.7188, 0.75, 0.75, 0.6875, 0.75, 0.75, 0.7188, 0.75, 0.7188, 0.6875, 0.75, 0.625, 0.75, 0.6875, 0.7188, 0.6875, 0.7188, 0.625, 0.7188, 0.625, 0.7188, 0.6875, 0.6875, 0.6875, 0.6875, 0.625, 0.7188, 0.5625, 0.7188, 0.625, 0.6875, 0.625, 0.6875, 0.5625, 0.7188, 0.5, 0.7188, 0.5625, 0.6875, 0.5625, 0.6875, 0.5, 0.7187, 0.9375, 0.7031, 1.0, 0.6875, 0.9375, 0.7188, 0.875, 0.7187, 0.9375, 0.6875, 0.9375, 0.6875, 0.875, 0.7188, 0.8125, 0.7188, 0.875, 0.6875, 0.875, 0.6875, 0.8125, 0.7188, 0.75, 0.7188, 0.8125, 0.6875, 0.8125, 0.6875, 0.75, 0.7188, 0.6875, 0.7188, 0.75, 0.6875, 0.75, 0.6875, 0.6875, 0.6875, 0.875, 0.6875, 0.9375, 0.6562, 0.9375, 0.6562, 0.875, 0.6875, 0.8125, 0.6875, 0.875, 0.6562, 0.875, 0.6562, 0.8125, 0.6875, 0.75, 0.6875, 0.8125, 0.6562, 0.8125, 0.6562, 0.75, 0.6875, 0.6875, 0.6875, 0.75, 0.6562, 0.75, 0.6562, 0.6875, 0.6875, 0.625, 0.6875, 0.6875, 0.6562, 0.6875, 0.6562, 0.625, 0.6875, 0.5625, 0.6875, 0.625, 0.6562, 0.625, 0.6562, 0.5625, 0.6875, 0.5, 0.6875, 0.5625, 0.6562, 0.5625, 0.6562, 0.5, 0.6875, 0.9375, 0.6719, 1.0, 0.6562, 0.9375, 0.6562, 0.625, 0.6562, 0.6875, 0.625, 0.6875, 0.625, 0.625, 0.6562, 0.5625, 0.6562, 0.625, 0.625, 0.625, 0.625, 0.5625, 0.6562, 0.5, 0.6562, 0.5625, 0.625, 0.5625, 0.625, 0.5, 0.6562, 0.9375, 0.6406, 1.0, 0.625, 0.9375, 0.6562, 0.875, 0.6562, 0.9375, 0.625, 0.9375, 0.625, 0.875, 0.6562, 0.8125, 0.6562, 0.875, 0.625, 0.875, 0.625, 0.8125, 0.6562, 0.75, 0.6562, 0.8125, 0.625, 0.8125, 0.625, 0.75, 0.6562, 0.6875, 0.6562, 0.75, 0.625, 0.75, 0.625, 0.6875, 0.625, 0.8125, 0.625, 0.875, 0.5937, 0.875, 0.5937, 0.8125, 0.625, 0.75, 0.625, 0.8125, 0.5937, 0.8125, 0.5937, 0.75, 0.625, 0.6875, 0.625, 0.75, 0.5937, 0.75, 0.5937, 0.6875, 0.625, 0.625, 0.625, 0.6875, 0.5937, 0.6875, 0.5937, 0.625, 0.625, 0.5625, 0.625, 0.625, 0.5937, 0.625, 0.5937, 0.5625, 0.625, 0.5, 0.625, 0.5625, 0.5937, 0.5625, 0.5937, 0.5, 0.625, 0.9375, 0.6094, 1.0, 0.5937, 0.9375, 0.625, 0.875, 0.625, 0.9375, 0.5937, 0.9375, 0.5937, 0.875, 0.5937, 0.5625, 0.5937, 0.625, 0.5625, 0.625, 0.5625, 0.5625, 0.5937, 0.5, 0.5937, 0.5625, 0.5625, 0.5625, 0.5625, 0.5, 0.5937, 0.9375, 0.5781, 1.0, 0.5625, 0.9375, 0.5937, 0.875, 0.5937, 0.9375, 0.5625, 0.9375, 0.5625, 0.875, 0.5937, 0.8125, 0.5937, 0.875, 0.5625, 0.875, 0.5625, 0.8125, 0.5937, 0.75, 0.5937, 0.8125, 0.5625, 0.8125, 0.5625, 0.75, 0.5937, 0.6875, 0.5937, 0.75, 0.5625, 0.75, 0.5625, 0.6875, 0.5937, 0.625, 0.5937, 0.6875, 0.5625, 0.6875, 0.5625, 0.625, 0.5625, 0.75, 0.5625, 0.8125, 0.5312, 0.8125, 0.5312, 0.75, 0.5625, 0.6875, 0.5625, 0.75, 0.5312, 0.75, 0.5312, 0.6875, 0.5625, 0.625, 0.5625, 0.6875, 0.5312, 0.6875, 0.5312, 0.625, 0.5625, 0.5625, 0.5625, 0.625, 0.5312, 0.625, 0.5312, 0.5625, 0.5625, 0.5, 0.5625, 0.5625, 0.5312, 0.5625, 0.5312, 0.5, 0.5625, 0.9375, 0.5469, 1.0, 0.5312, 0.9375, 0.5625, 0.875, 0.5625, 0.9375, 0.5312, 0.9375, 0.5312, 0.875, 0.5625, 0.8125, 0.5625, 0.875, 0.5312, 0.875, 0.5312, 0.8125, 0.5312, 0.5, 0.5312, 0.5625, 0.5, 0.5625, 0.5, 0.5, 0.5312, 0.9375, 0.5156, 1.0, 0.5, 0.9375, 0.5312, 0.875, 0.5312, 0.9375, 0.5, 0.9375, 0.5, 0.875, 0.5312, 0.8125, 0.5312, 0.875, 0.5, 0.875, 0.5, 0.8125, 0.5312, 0.75, 0.5312, 0.8125, 0.5, 0.8125, 0.5, 0.75, 0.5312, 0.6875, 0.5312, 0.75, 0.5, 0.75, 0.5, 0.6875, 0.5312, 0.625, 0.5312, 0.6875, 0.5, 0.6875, 0.5, 0.625, 0.5312, 0.5625, 0.5312, 0.625, 0.5, 0.625, 0.5, 0.5625, 0.5, 0.75, 0.5, 0.8125, 0.4687, 0.8125, 0.4687, 0.75, 0.5, 0.6875, 0.5, 0.75, 0.4687, 0.75, 0.4687, 0.6875, 0.5, 0.625, 0.5, 0.6875, 0.4687, 0.6875, 0.4687, 0.625, 0.5, 0.5625, 0.5, 0.625, 0.4687, 0.625, 0.4687, 0.5625, 0.5, 0.5, 0.5, 0.5625, 0.4687, 0.5625, 0.4687, 0.5, 0.5, 0.9375, 0.4844, 1.0, 0.4687, 0.9375, 0.5, 0.875, 0.5, 0.9375, 0.4687, 0.9375, 0.4687, 0.875, 0.5, 0.8125, 0.5, 0.875, 0.4687, 0.875, 0.4687, 0.8125, 0.4687, 0.5, 0.4687, 0.5625, 0.4375, 0.5625, 0.4375, 0.5, 0.4687, 0.9375, 0.4531, 1.0, 0.4375, 0.9375, 0.4687, 0.875, 0.4687, 0.9375, 0.4375, 0.9375, 0.4375, 0.875, 0.4687, 0.8125, 0.4687, 0.875, 0.4375, 0.875, 0.4375, 0.8125, 0.4687, 0.75, 0.4687, 0.8125, 0.4375, 0.8125, 0.4375, 0.75, 0.4687, 0.6875, 0.4687, 0.75, 0.4375, 0.75, 0.4375, 0.6875, 0.4687, 0.625, 0.4687, 0.6875, 0.4375, 0.6875, 0.4375, 0.625, 0.4687, 0.5625, 0.4687, 0.625, 0.4375, 0.625, 0.4375, 0.5625, 0.4375, 0.6875, 0.4375, 0.75, 0.4062, 0.75, 0.4062, 0.6875, 0.4375, 0.625, 0.4375, 0.6875, 0.4062, 0.6875, 0.4062, 0.625, 0.4375, 0.5625, 0.4375, 0.625, 0.4062, 0.625, 0.4062, 0.5625, 0.4375, 0.5, 0.4375, 0.5625, 0.4062, 0.5625, 0.4062, 0.5, 0.4375, 0.9375, 0.4219, 1.0, 0.4062, 0.9375, 0.4375, 0.875, 0.4375, 0.9375, 0.4062, 0.9375, 0.4062, 0.875, 0.4375, 0.8125, 0.4375, 0.875, 0.4062, 0.875, 0.4062, 0.8125, 0.4375, 0.75, 0.4375, 0.8125, 0.4062, 0.8125, 0.4062, 0.75, 0.4062, 0.9375, 0.3906, 1.0, 0.375, 0.9375, 0.4062, 0.875, 0.4062, 0.9375, 0.375, 0.9375, 0.375, 0.875, 0.4062, 0.8125, 0.4062, 0.875, 0.375, 0.875, 0.375, 0.8125, 0.4062, 0.75, 0.4062, 0.8125, 0.375, 0.8125, 0.375, 0.75, 0.4062, 0.6875, 0.4062, 0.75, 0.375, 0.75, 0.375, 0.6875, 0.4062, 0.625, 0.4062, 0.6875, 0.375, 0.6875, 0.375, 0.625, 0.4062, 0.5625, 0.4062, 0.625, 0.375, 0.625, 0.375, 0.5625, 0.4062, 0.5, 0.4062, 0.5625, 0.375, 0.5625, 0.375, 0.5, 0.375, 0.6875, 0.375, 0.75, 0.3437, 0.75, 0.3437, 0.6875, 0.375, 0.625, 0.375, 0.6875, 0.3437, 0.6875, 0.3437, 0.625, 0.375, 0.5625, 0.375, 0.625, 0.3437, 0.625, 0.3437, 0.5625, 0.375, 0.5, 0.375, 0.5625, 0.3437, 0.5625, 0.3437, 0.5, 0.375, 0.9375, 0.3594, 1.0, 0.3437, 0.9375, 0.375, 0.875, 0.375, 0.9375, 0.3437, 0.9375, 0.3437, 0.875, 0.375, 0.8125, 0.375, 0.875, 0.3437, 0.875, 0.3437, 0.8125, 0.375, 0.75, 0.375, 0.8125, 0.3437, 0.8125, 0.3437, 0.75, 0.3437, 0.875, 0.3437, 0.9375, 0.3125, 0.9375, 0.3125, 0.875, 0.3437, 0.8125, 0.3437, 0.875, 0.3125, 0.875, 0.3125, 0.8125, 0.3437, 0.75, 0.3437, 0.8125, 0.3125, 0.8125, 0.3125, 0.75, 0.3437, 0.6875, 0.3437, 0.75, 0.3125, 0.75, 0.3125, 0.6875, 0.3437, 0.625, 0.3437, 0.6875, 0.3125, 0.6875, 0.3125, 0.625, 0.3437, 0.5625, 0.3437, 0.625, 0.3125, 0.625, 0.3125, 0.5625, 0.3437, 0.5, 0.3437, 0.5625, 0.3125, 0.5625, 0.3125, 0.5, 0.3437, 0.9375, 0.3281, 1.0, 0.3125, 0.9375, 0.3125, 0.625, 0.3125, 0.6875, 0.2812, 0.6875, 0.2812, 0.625, 0.3125, 0.5625, 0.3125, 0.625, 0.2812, 0.625, 0.2812, 0.5625, 0.3125, 0.5, 0.3125, 0.5625, 0.2812, 0.5625, 0.2812, 0.5, 0.3125, 0.9375, 0.2969, 1.0, 0.2812, 0.9375, 0.3125, 0.875, 0.3125, 0.9375, 0.2812, 0.9375, 0.2812, 0.875, 0.3125, 0.8125, 0.3125, 0.875, 0.2812, 0.875, 0.2812, 0.8125, 0.3125, 0.75, 0.3125, 0.8125, 0.2812, 0.8125, 0.2812, 0.75, 0.3125, 0.6875, 0.3125, 0.75, 0.2812, 0.75, 0.2812, 0.6875, 0.2812, 0.8125, 0.2812, 0.875, 0.25, 0.875, 0.25, 0.8125, 0.2812, 0.75, 0.2812, 0.8125, 0.25, 0.8125, 0.25, 0.75, 0.2812, 0.6875, 0.2812, 0.75, 0.25, 0.75, 0.25, 0.6875, 0.2812, 0.625, 0.2812, 0.6875, 0.25, 0.6875, 0.25, 0.625, 0.2812, 0.5625, 0.2812, 0.625, 0.25, 0.625, 0.25, 0.5625, 0.2812, 0.5, 0.2812, 0.5625, 0.25, 0.5625, 0.25, 0.5, 0.2812, 0.9375, 0.2656, 1.0, 0.25, 0.9375, 0.2812, 0.875, 0.2812, 0.9375, 0.25, 0.9375, 0.25, 0.875, 0.25, 0.5625, 0.25, 0.625, 0.2188, 0.625, 0.2187, 0.5625, 0.25, 0.5, 0.25, 0.5625, 0.2187, 0.5625, 0.2187, 0.5, 0.25, 0.9375, 0.2344, 1.0, 0.2188, 0.9375, 0.25, 0.875, 0.25, 0.9375, 0.2188, 0.9375, 0.2188, 0.875, 0.25, 0.8125, 0.25, 0.875, 0.2188, 0.875, 0.2188, 0.8125, 0.25, 0.75, 0.25, 0.8125, 0.2188, 0.8125, 0.2187, 0.75, 0.25, 0.6875, 0.25, 0.75, 0.2187, 0.75, 0.2187, 0.6875, 0.25, 0.625, 0.25, 0.6875, 0.2187, 0.6875, 0.2188, 0.625, 0.2188, 0.8125, 0.2188, 0.875, 0.1875, 0.875, 0.1875, 0.8125, 0.2187, 0.75, 0.2188, 0.8125, 0.1875, 0.8125, 0.1875, 0.75, 0.2187, 0.6875, 0.2187, 0.75, 0.1875, 0.75, 0.1875, 0.6875, 0.2188, 0.625, 0.2187, 0.6875, 0.1875, 0.6875, 0.1875, 0.625, 0.2187, 0.5625, 0.2188, 0.625, 0.1875, 0.625, 0.1875, 0.5625, 0.2187, 0.5, 0.2187, 0.5625, 0.1875, 0.5625, 0.1875, 0.5, 0.2188, 0.9375, 0.2031, 1.0, 0.1875, 0.9375, 0.2188, 0.875, 0.2188, 0.9375, 0.1875, 0.9375, 0.1875, 0.875, 0.1875, 0.5625, 0.1875, 0.625, 0.1563, 0.625, 0.1562, 0.5625, 0.1875, 0.5, 0.1875, 0.5625, 0.1562, 0.5625, 0.1562, 0.5, 0.1875, 0.9375, 0.1719, 1.0, 0.1563, 0.9375, 0.1875, 0.875, 0.1875, 0.9375, 0.1563, 0.9375, 0.1563, 0.875, 0.1875, 0.8125, 0.1875, 0.875, 0.1563, 0.875, 0.1563, 0.8125, 0.1875, 0.75, 0.1875, 0.8125, 0.1563, 0.8125, 0.1563, 0.75, 0.1875, 0.6875, 0.1875, 0.75, 0.1563, 0.75, 0.1562, 0.6875, 0.1875, 0.625, 0.1875, 0.6875, 0.1562, 0.6875, 0.1563, 0.625, 0.1563, 0.75, 0.1563, 0.8125, 0.125, 0.8125, 0.125, 0.75, 0.1562, 0.6875, 0.1563, 0.75, 0.125, 0.75, 0.125, 0.6875, 0.1563, 0.625, 0.1562, 0.6875, 0.125, 0.6875, 0.125, 0.625, 0.1562, 0.5625, 0.1563, 0.625, 0.125, 0.625, 0.125, 0.5625, 0.1562, 0.5, 0.1562, 0.5625, 0.125, 0.5625, 0.125, 0.5, 0.1563, 0.9375, 0.1406, 1.0, 0.125, 0.9375, 0.1563, 0.875, 0.1563, 0.9375, 0.125, 0.9375, 0.125, 0.875, 0.1563, 0.8125, 0.1563, 0.875, 0.125, 0.875, 0.125, 0.8125, 0.125, 0.5, 0.125, 0.5625, 0.09375, 0.5625, 0.09375, 0.5, 0.125, 0.9375, 0.1094, 1.0, 0.09375, 0.9375, 0.125, 0.875, 0.125, 0.9375, 0.09375, 0.9375, 0.09375, 0.875, 0.125, 0.8125, 0.125, 0.875, 0.09375, 0.875, 0.09375, 0.8125, 0.125, 0.75, 0.125, 0.8125, 0.09375, 0.8125, 0.09375, 0.75, 0.125, 0.6875, 0.125, 0.75, 0.09375, 0.75, 0.09375, 0.6875, 0.125, 0.625, 0.125, 0.6875, 0.09375, 0.6875, 0.09375, 0.625, 0.125, 0.5625, 0.125, 0.625, 0.09375, 0.625, 0.09375, 0.5625, 0.09375, 0.75, 0.09375, 0.8125, 0.0625, 0.8125, 0.0625, 0.75, 0.09375, 0.6875, 0.09375, 0.75, 0.0625, 0.75, 0.0625, 0.6875, 0.09375, 0.625, 0.09375, 0.6875, 0.0625, 0.6875, 0.0625, 0.625, 0.09375, 0.5625, 0.09375, 0.625, 0.0625, 0.625, 0.0625, 0.5625, 0.09375, 0.5, 0.09375, 0.5625, 0.0625, 0.5625, 0.0625, 0.5, 0.09375, 0.9375, 0.07813, 1.0, 0.0625, 0.9375, 0.09375, 0.875, 0.09375, 0.9375, 0.0625, 0.9375, 0.0625, 0.875, 0.09375, 0.8125, 0.09375, 0.875, 0.0625, 0.875, 0.0625, 0.8125, 0.0625, 0.5, 0.0625, 0.5625, 0.03125, 0.5625, 0.03125, 0.5, 0.0625, 0.9375, 0.04688, 1.0, 0.03125, 0.9375, 0.0625, 0.875, 0.0625, 0.9375, 0.03125, 0.9375, 0.03125, 0.875, 0.0625, 0.8125, 0.0625, 0.875, 0.03125, 0.875, 0.03125, 0.8125, 0.0625, 0.75, 0.0625, 0.8125, 0.03125, 0.8125, 0.03125, 0.75, 0.0625, 0.6875, 0.0625, 0.75, 0.03125, 0.75, 0.03125, 0.6875, 0.0625, 0.625, 0.0625, 0.6875, 0.03125, 0.6875, 0.03125, 0.625, 0.0625, 0.5625, 0.0625, 0.625, 0.03125, 0.625, 0.03125, 0.5625, 0.03125, 0.6875, 0.03125, 0.75, 0.0, 0.75, 0.0, 0.6875, 0.03125, 0.625, 0.03125, 0.6875, 0.0, 0.6875, 5.96e-08, 0.625, 0.03125, 0.5625, 0.03125, 0.625, 5.96e-08, 0.625, 0.0, 0.5625, 0.03125, 0.5, 0.03125, 0.5625, 0.0, 0.5625, 0.0, 0.5, 0.03125, 0.9375, 0.01563, 1.0, 2.384e-07, 0.9375, 0.03125, 0.875, 0.03125, 0.9375, 2.384e-07, 0.9375, 8.941e-08, 0.875, 0.03125, 0.8125, 0.03125, 0.875, 8.941e-08, 0.875, 5.96e-08, 0.8125, 0.03125, 0.75, 0.03125, 0.8125, 5.96e-08, 0.8125, 0.0, 0.75, 1.0, 0.875, 1.0, 0.9375, 0.9688, 0.9375, 0.9688, 0.875, 1.0, 0.8125, 1.0, 0.875, 0.9688, 0.875, 0.9688, 0.8125, 1.0, 0.75, 1.0, 0.8125, 0.9688, 0.8125, 0.9688, 0.75, 1.0, 0.6875, 1.0, 0.75, 0.9688, 0.75, 0.9688, 0.6875, 1.0, 0.625, 1.0, 0.6875, 0.9688, 0.6875, 0.9688, 0.625, 1.0, 0.5625, 1.0, 0.625, 0.9688, 0.625, 0.9688, 0.5625, 1.0, 0.5, 1.0, 0.5625, 0.9688, 0.5625, 0.9688, 0.5, 1.0, 0.9375, 0.9844, 1.0, 0.9688, 0.9375, 0.9688, 0.625, 0.9688, 0.6875, 0.9375, 0.6875, 0.9375, 0.625, 0.9688, 0.5625, 0.9688, 0.625, 0.9375, 0.625, 0.9375, 0.5625, 0.9688, 0.5, 0.9688, 0.5625, 0.9375, 0.5625, 0.9375, 0.5, 0.9688, 0.9375, 0.9531, 1.0, 0.9375, 0.9375, 0.9688, 0.875, 0.9688, 0.9375, 0.9375, 0.9375, 0.9375, 0.875, 0.9688, 0.8125, 0.9688, 0.875, 0.9375, 0.875, 0.9375, 0.8125, 0.9688, 0.75, 0.9688, 0.8125, 0.9375, 0.8125, 0.9375, 0.75, 0.9688, 0.6875, 0.9688, 0.75, 0.9375, 0.75, 0.9375, 0.6875, 0.9375, 0.875, 0.9375, 0.9375, 0.9063, 0.9375, 0.9063, 0.875, 0.9375, 0.8125, 0.9375, 0.875, 0.9063, 0.875, 0.9062, 0.8125, 0.9375, 0.75, 0.9375, 0.8125, 0.9062, 0.8125, 0.9062, 0.75, 0.9375, 0.6875, 0.9375, 0.75, 0.9062, 0.75, 0.9062, 0.6875, 0.9375, 0.625, 0.9375, 0.6875, 0.9062, 0.6875, 0.9062, 0.625, 0.9375, 0.5625, 0.9375, 0.625, 0.9062, 0.625, 0.9062, 0.5625, 0.9375, 0.5, 0.9375, 0.5625, 0.9062, 0.5625, 0.9062, 0.5, 0.9375, 0.9375, 0.9219, 1.0, 0.9063, 0.9375, 0.9062, 0.625, 0.9062, 0.6875, 0.875, 0.6875, 0.875, 0.625, 0.9062, 0.5625, 0.9062, 0.625, 0.875, 0.625, 0.875, 0.5625, 0.9062, 0.5, 0.9062, 0.5625, 0.875, 0.5625, 0.875, 0.5, 0.9063, 0.9375, 0.8906, 1.0, 0.875, 0.9375, 0.9063, 0.875, 0.9063, 0.9375, 0.875, 0.9375, 0.875, 0.875, 0.9062, 0.8125, 0.9063, 0.875, 0.875, 0.875, 0.875, 0.8125, 0.9062, 0.75, 0.9062, 0.8125, 0.875, 0.8125, 0.875, 0.75, 0.9062, 0.6875, 0.9062, 0.75, 0.875, 0.75, 0.875, 0.6875, 0.875, 0.8125, 0.875, 0.875, 0.8438, 0.875, 0.8438, 0.8125, 0.875, 0.75, 0.875, 0.8125, 0.8438, 0.8125, 0.8438, 0.75, 0.875, 0.6875, 0.875, 0.75, 0.8438, 0.75, 0.8438, 0.6875, 0.875, 0.625, 0.875, 0.6875, 0.8438, 0.6875, 0.8438, 0.625, 0.875, 0.5625, 0.875, 0.625, 0.8438, 0.625, 0.8438, 0.5625, 0.875, 0.5, 0.875, 0.5625, 0.8438, 0.5625, 0.8438, 0.5, 0.875, 0.9375, 0.8594, 1.0, 0.8438, 0.9375, 0.875, 0.875, 0.875, 0.9375, 0.8438, 0.9375, 0.8438, 0.875, 0.8438, 0.5625, 0.8438, 0.625, 0.8125, 0.625, 0.8125, 0.5625, 0.8438, 0.5, 0.8438, 0.5625, 0.8125, 0.5625, 0.8125, 0.5, 0.8438, 0.9375, 0.8281, 1.0, 0.8125, 0.9375, 0.8438, 0.875, 0.8438, 0.9375, 0.8125, 0.9375, 0.8125, 0.875, 0.8438, 0.8125, 0.8438, 0.875, 0.8125, 0.875, 0.8125, 0.8125, 0.8438, 0.75, 0.8438, 0.8125, 0.8125, 0.8125, 0.8125, 0.75, 0.8438, 0.6875, 0.8438, 0.75, 0.8125, 0.75, 0.8125, 0.6875, 0.8438, 0.625, 0.8438, 0.6875, 0.8125, 0.6875, 0.8125, 0.625, 0.8125, 0.8125, 0.8125, 0.875, 0.7812, 0.875, 0.7812, 0.8125, 0.8125, 0.75, 0.8125, 0.8125, 0.7812, 0.8125, 0.7812, 0.75, 0.8125, 0.6875, 0.8125, 0.75, 0.7812, 0.75, 0.7812, 0.6875, 0.8125, 0.625, 0.8125, 0.6875, 0.7812, 0.6875, 0.7812, 0.625, 0.8125, 0.5625, 0.8125, 0.625, 0.7812, 0.625, 0.7812, 0.5625, 0.8125, 0.5, 0.8125, 0.5625, 0.7812, 0.5625, 0.7812, 0.5, 0.8125, 0.9375, 0.7969, 1.0, 0.7812, 0.9375, 0.8125, 0.875, 0.8125, 0.9375, 0.7812, 0.9375, 0.7812, 0.875, 0.7812, 0.5625, 0.7812, 0.625, 0.75, 0.625, 0.75, 0.5625, 0.7812, 0.5, 0.7812, 0.5625, 0.75, 0.5625, 0.75, 0.5, 0.7812, 0.9375, 0.7656, 1.0, 0.75, 0.9375, 0.7812, 0.875, 0.7812, 0.9375, 0.75, 0.9375, 0.75, 0.875, 0.7812, 0.8125, 0.7812, 0.875, 0.75, 0.875, 0.75, 0.8125, 0.7812, 0.75, 0.7812, 0.8125, 0.75, 0.8125, 0.75, 0.75, 0.7812, 0.6875, 0.7812, 0.75, 0.75, 0.75, 0.75, 0.6875, 0.7812, 0.625, 0.7812, 0.6875, 0.75, 0.6875, 0.75, 0.625, 0.9514, 0.9656, 0.9202, 0.9656, 0.9375, 1.0, 0.9688, 1.0, 0.9202, 0.9656, 0.8889, 0.9656, 0.9062, 1.0, 0.9375, 1.0, 0.8889, 0.9656, 0.8577, 0.9656, 0.875, 1.0, 0.9062, 1.0, 0.8577, 0.9656, 0.8265, 0.9656, 0.8438, 1.0, 0.875, 1.0, 0.8265, 0.9656, 0.7952, 0.9656, 0.8125, 1.0, 0.8438, 1.0, 0.7952, 0.9656, 0.764, 0.9656, 0.7812, 1.0, 0.8125, 1.0, 0.764, 0.9656, 0.7328, 0.9656, 0.75, 1.0, 0.7812, 1.0, 0.7328, 0.9656, 0.7016, 0.9656, 0.7188, 1.0, 0.75, 1.0, 0.7016, 0.9656, 0.6703, 0.9656, 0.6875, 1.0, 0.7188, 1.0, 0.6703, 0.9656, 0.6391, 0.9656, 0.6562, 1.0, 0.6875, 1.0, 0.6391, 0.9656, 0.6079, 0.9656, 0.625, 1.0, 0.6562, 1.0, 0.6079, 0.9656, 0.5766, 0.9656, 0.5938, 1.0, 0.625, 1.0, 0.5766, 0.9656, 0.5454, 0.9656, 0.5625, 1.0, 0.5938, 1.0, 0.5454, 0.9656, 0.5141, 0.9656, 0.5312, 1.0, 0.5625, 1.0, 0.5141, 0.9656, 0.4829, 0.9656, 0.5, 1.0, 0.5312, 1.0, 0.4829, 0.9656, 0.4516, 0.9656, 0.4688, 1.0, 0.5, 1.0, 0.4516, 0.9656, 0.4204, 0.9656, 0.4375, 1.0, 0.4688, 1.0, 0.4204, 0.9656, 0.3891, 0.9656, 0.4062, 1.0, 0.4375, 1.0, 0.3891, 0.9656, 0.3578, 0.9656, 0.375, 1.0, 0.4062, 1.0, 0.3578, 0.9656, 0.3266, 0.9656, 0.3438, 1.0, 0.375, 1.0, 0.3266, 0.9656, 0.2953, 0.9656, 0.3125, 1.0, 0.3438, 1.0, 0.2953, 0.9656, 0.264, 0.9656, 0.2812, 1.0, 0.3125, 1.0, 0.264, 0.9656, 0.2348, 0.9656, 0.25, 1.0, 0.2812, 1.0, 0.2997, 0.9656, 0.2704, 0.9656, 0.2188, 1.0, 0.25, 1.0, 0.2704, 0.9656, 0.2391, 0.9656, 0.1875, 1.0, 0.2188, 1.0, 0.2391, 0.9656, 0.2079, 0.9656, 0.1562, 1.0, 0.1875, 1.0, 0.2079, 0.9656, 0.1766, 0.9656, 0.125, 1.0, 0.1562, 1.0, 0.1766, 0.9656, 0.1453, 0.9656, 0.09375, 1.0, 0.125, 1.0, 0.1453, 0.9656, 0.1141, 0.9656, 0.0625, 1.0, 0.09375, 1.0, 0.1141, 0.9656, 0.08281, 0.9656, 0.03125, 1.0, 0.0625, 1.0, 0.08281, 0.9656, 0.0535, 0.9656, 0.0, 1.0, 0.03125, 1.0, 0.9807, 0.9655, 0.9514, 0.9656, 0.9688, 1.0, 1.0, 1.0, 0.75, 0.5, 0.7188, 0.5, 0.7812, 0.625, 0.8125, 0.625, 0.8125, 0.625, 0.7812, 0.625, 0.8901, 0.8366, 0.918, 0.8361, 0.918, 0.8361, 0.8901, 0.8366, 0.9062, 0.875, 0.9375, 0.875, 0.7812, 0.5, 0.75, 0.5, 0.5625, 0.625, 0.5937, 0.625, 0.5937, 0.625, 0.5625, 0.625, 0.2506, 0.836, 0.2811, 0.8354, 0.2811, 0.8354, 0.2506, 0.836, 0.1875, 0.875, 0.2187, 0.875, 0.8125, 0.5, 0.7812, 0.5, 0.5937, 0.625, 0.625, 0.625, 0.625, 0.625, 0.5937, 0.625, 0.2811, 0.8354, 0.3131, 0.8349, 0.3131, 0.8349, 0.2811, 0.8354, 0.2187, 0.875, 0.25, 0.875, 0.8438, 0.5, 0.8125, 0.5, 0.625, 0.625, 0.6562, 0.625, 0.6562, 0.625, 0.625, 0.625, 0.3131, 0.8349, 0.3449, 0.8344, 0.3449, 0.8344, 0.3131, 0.8349, 0.25, 0.875, 0.2812, 0.875, 0.875, 0.5, 0.8438, 0.5, 0.6562, 0.625, 0.6875, 0.625, 0.6875, 0.625, 0.6562, 0.625, 0.3449, 0.8344, 0.3766, 0.834, 0.3766, 0.834, 0.3449, 0.8344, 0.2812, 0.875, 0.3125, 0.875, 0.9062, 0.5, 0.875, 0.5, 0.6875, 0.625, 0.7188, 0.625, 0.7188, 0.625, 0.6875, 0.625, 0.3766, 0.834, 0.4081, 0.8337, 0.4081, 0.8337, 0.3766, 0.834, 0.3125, 0.875, 0.3437, 0.875, 0.9375, 0.5, 0.9062, 0.5, 0.7188, 0.625, 0.75, 0.625, 0.75, 0.625, 0.7188, 0.625, 0.4081, 0.8337, 0.4394, 0.8334, 0.4394, 0.8334, 0.4081, 0.8337, 0.3437, 0.875, 0.375, 0.875, 0.9688, 0.5, 0.9375, 0.5, 0.75, 0.625, 0.7812, 0.625, 0.7812, 0.625, 0.75, 0.625, 0.4394, 0.8334, 0.4706, 0.8333, 0.4706, 0.8333, 0.4394, 0.8334, 0.375, 0.875, 0.4062, 0.875, 1.0, 0.5, 0.9688, 0.5, 0.7812, 0.625, 0.8125, 0.625, 0.8125, 0.625, 0.7812, 0.625, 0.4706, 0.8333, 0.4996, 0.832, 0.4996, 0.832, 0.4706, 0.8333, 0.4062, 0.875, 0.4375, 0.875, 0.03125, 0.5, 0.0, 0.5, 0.0625, 0.625, 0.09375, 0.625, 0.09375, 0.625, 0.0625, 0.625, 0.1684, 0.832, 0.1961, 0.8333, 0.1961, 0.8333, 0.1684, 0.832, 0.1875, 0.875, 0.2188, 0.875, 0.0625, 0.5, 0.03125, 0.5, 0.09375, 0.625, 0.125, 0.625, 0.125, 0.625, 0.09375, 0.625, 0.1961, 0.8333, 0.2271, 0.8334, 0.2271, 0.8334, 0.1961, 0.8333, 0.2188, 0.875, 0.25, 0.875, 0.09375, 0.5, 0.0625, 0.5, 0.125, 0.625, 0.1562, 0.625, 0.1562, 0.625, 0.125, 0.625, 0.2271, 0.8334, 0.2583, 0.8337, 0.2583, 0.8337, 0.2271, 0.8334, 0.25, 0.875, 0.2812, 0.875, 0.125, 0.5, 0.09375, 0.5, 0.1562, 0.625, 0.1875, 0.625, 0.1875, 0.625, 0.1562, 0.625, 0.2583, 0.8337, 0.2895, 0.834, 0.2895, 0.834, 0.2583, 0.8337, 0.2812, 0.875, 0.3125, 0.875, 0.1562, 0.5, 0.125, 0.5, 0.1875, 0.625, 0.2188, 0.625, 0.2188, 0.625, 0.1875, 0.625, 0.2895, 0.834, 0.3207, 0.8344, 0.3207, 0.8344, 0.2895, 0.834, 0.3125, 0.875, 0.3438, 0.875, 0.1875, 0.5, 0.1562, 0.5, 0.2188, 0.625, 0.25, 0.625, 0.25, 0.625, 0.2188, 0.625, 0.3207, 0.8344, 0.3521, 0.8349, 0.3521, 0.8349, 0.3207, 0.8344, 0.3438, 0.875, 0.375, 0.875, 0.2187, 0.5, 0.1875, 0.5, 0.25, 0.625, 0.2812, 0.625, 0.2812, 0.625, 0.25, 0.625, 0.3521, 0.8349, 0.3835, 0.8354, 0.3835, 0.8354, 0.3521, 0.8349, 0.375, 0.875, 0.4062, 0.875, 0.25, 0.5, 0.2187, 0.5, 0.2812, 0.625, 0.3125, 0.625, 0.3125, 0.625, 0.2812, 0.625, 0.3835, 0.8354, 0.415, 0.836, 0.415, 0.836, 0.3835, 0.8354, 0.4062, 0.875, 0.4375, 0.875, 0.2812, 0.5, 0.25, 0.5, 0.3125, 0.625, 0.3437, 0.625, 0.3437, 0.625, 0.3125, 0.625, 0.415, 0.836, 0.4465, 0.8366, 0.4465, 0.8366, 0.415, 0.836, 0.4375, 0.875, 0.4687, 0.875, 0.3125, 0.5, 0.2812, 0.5, 0.3437, 0.625, 0.375, 0.625, 0.375, 0.625, 0.3437, 0.625, 0.4465, 0.8366, 0.4781, 0.8372, 0.4781, 0.8372, 0.4465, 0.8366, 0.4687, 0.875, 0.5, 0.875, 0.3437, 0.5, 0.3125, 0.5, 0.375, 0.625, 0.4062, 0.625, 0.4062, 0.625, 0.375, 0.625, 0.4781, 0.8372, 0.5097, 0.8378, 0.5097, 0.8378, 0.4781, 0.8372, 0.5, 0.875, 0.5312, 0.875, 0.375, 0.5, 0.3437, 0.5, 0.4062, 0.625, 0.4375, 0.625, 0.4375, 0.625, 0.4062, 0.625, 0.5097, 0.8378, 0.5414, 0.8384, 0.5414, 0.8384, 0.5097, 0.8378, 0.5312, 0.875, 0.5625, 0.875, 0.4062, 0.5, 0.375, 0.5, 0.4375, 0.625, 0.4687, 0.625, 0.4687, 0.625, 0.4375, 0.625, 0.5414, 0.8384, 0.5731, 0.8388, 0.5731, 0.8388, 0.5414, 0.8384, 0.5625, 0.875, 0.5938, 0.875, 0.4375, 0.5, 0.4062, 0.5, 0.4687, 0.625, 0.5, 0.625, 0.5, 0.625, 0.4687, 0.625, 0.5731, 0.8388, 0.6047, 0.8392, 0.6047, 0.8392, 0.5731, 0.8388, 0.5938, 0.875, 0.625, 0.875, 0.4687, 0.5, 0.4375, 0.5, 0.5, 0.625, 0.5312, 0.625, 0.5312, 0.625, 0.5, 0.625, 0.6047, 0.8392, 0.6363, 0.8394, 0.6363, 0.8394, 0.6047, 0.8392, 0.625, 0.875, 0.6562, 0.875, 0.5, 0.5, 0.4687, 0.5, 0.5312, 0.625, 0.5625, 0.625, 0.5625, 0.625, 0.5312, 0.625, 0.6363, 0.8394, 0.6706, 0.8412, 0.6706, 0.8412, 0.6363, 0.8394, 0.6562, 0.875, 0.6875, 0.875, 0.5312, 0.5, 0.5, 0.5, 0.5625, 0.625, 0.5937, 0.625, 0.5937, 0.625, 0.5625, 0.625, 0.6706, 0.8412, 0.7031, 0.8394, 0.7031, 0.8394, 0.6706, 0.8412, 0.6875, 0.875, 0.7187, 0.875, 0.5625, 0.5, 0.5312, 0.5, 0.5937, 0.625, 0.625, 0.625, 0.625, 0.625, 0.5937, 0.625, 0.7031, 0.8394, 0.7345, 0.8392, 0.7345, 0.8392, 0.7031, 0.8394, 0.7187, 0.875, 0.75, 0.875, 0.5937, 0.5, 0.5625, 0.5, 0.625, 0.625, 0.6562, 0.625, 0.6562, 0.625, 0.625, 0.625, 0.7345, 0.8392, 0.7658, 0.8388, 0.7658, 0.8388, 0.7345, 0.8392, 0.75, 0.875, 0.7812, 0.875, 0.625, 0.5, 0.5937, 0.5, 0.6562, 0.625, 0.6875, 0.625, 0.6875, 0.625, 0.6562, 0.625, 0.7658, 0.8388, 0.797, 0.8384, 0.797, 0.8384, 0.7658, 0.8388, 0.7812, 0.875, 0.8125, 0.875, 0.6562, 0.5, 0.625, 0.5, 0.6875, 0.625, 0.7187, 0.625, 0.7187, 0.625, 0.6875, 0.625, 0.797, 0.8384, 0.8281, 0.8378, 0.8281, 0.8378, 0.797, 0.8384, 0.8125, 0.875, 0.8437, 0.875, 0.6875, 0.5, 0.6562, 0.5, 0.7187, 0.625, 0.75, 0.625, 0.75, 0.625, 0.7187, 0.625, 0.8281, 0.8378, 0.8591, 0.8372, 0.8591, 0.8372, 0.8281, 0.8378, 0.8437, 0.875, 0.875, 0.875, 0.7188, 0.5, 0.6875, 0.5, 0.75, 0.625, 0.7812, 0.625, 0.7812, 0.625, 0.75, 0.625, 0.8591, 0.8372, 0.8901, 0.8366, 0.8901, 0.8366, 0.8591, 0.8372, 0.875, 0.875, 0.9062, 0.875, 0.03125, 0.5, 0.03125, 0.5714, 0.0, 0.5714, 0.0, 0.5, 0.03125, 0.5714, 0.03125, 0.6429, 0.0, 0.6429, 0.0, 0.5714, 0.03125, 0.6429, 0.03125, 0.7143, 0.0, 0.7143, 0.0, 0.6429, 0.03125, 0.7143, 0.03125, 0.7857, 0.0, 0.7857, 0.0, 0.7143, 0.03125, 0.7857, 0.03125, 0.8571, 0.0, 0.8571, 0.0, 0.7857, 0.03125, 0.8571, 0.03125, 0.9286, 0.0, 0.9286, 0.0, 0.8571, 0.0625, 0.5, 0.0625, 0.5714, 0.03125, 0.5714, 0.03125, 0.5, 0.0625, 0.5714, 0.0625, 0.6429, 0.03125, 0.6429, 0.03125, 0.5714, 0.0625, 0.6429, 0.0625, 0.7143, 0.03125, 0.7143, 0.03125, 0.6429, 0.0625, 0.7143, 0.0625, 0.7857, 0.03125, 0.7857, 0.03125, 0.7143, 0.0625, 0.7857, 0.0625, 0.8571, 0.03125, 0.8571, 0.03125, 0.7857, 0.0625, 0.8571, 0.0625, 0.9286, 0.03125, 0.9286, 0.03125, 0.8571, 0.09375, 0.5, 0.09375, 0.5714, 0.0625, 0.5714, 0.0625, 0.5, 0.09375, 0.5714, 0.09375, 0.6429, 0.0625, 0.6429, 0.0625, 0.5714, 0.09375, 0.6429, 0.09375, 0.7143, 0.0625, 0.7143, 0.0625, 0.6429, 0.09375, 0.7143, 0.09375, 0.7857, 0.0625, 0.7857, 0.0625, 0.7143, 0.09375, 0.7857, 0.09375, 0.8571, 0.0625, 0.8571, 0.0625, 0.7857, 0.09375, 0.8571, 0.09375, 0.9286, 0.0625, 0.9286, 0.0625, 0.8571, 0.125, 0.5, 0.125, 0.5714, 0.09375, 0.5714, 0.09375, 0.5, 0.125, 0.5714, 0.125, 0.6429, 0.09375, 0.6429, 0.09375, 0.5714, 0.125, 0.6429, 0.125, 0.7143, 0.09375, 0.7143, 0.09375, 0.6429, 0.125, 0.7143, 0.125, 0.7857, 0.09375, 0.7857, 0.09375, 0.7143, 0.125, 0.7857, 0.125, 0.8571, 0.09375, 0.8571, 0.09375, 0.7857, 0.125, 0.8571, 0.125, 0.9286, 0.09375, 0.9286, 0.09375, 0.8571, 0.1562, 0.5, 0.1562, 0.5714, 0.125, 0.5714, 0.125, 0.5, 0.1562, 0.5714, 0.1562, 0.6429, 0.125, 0.6429, 0.125, 0.5714, 0.1562, 0.6429, 0.1562, 0.7143, 0.125, 0.7143, 0.125, 0.6429, 0.1562, 0.7143, 0.1562, 0.7857, 0.125, 0.7857, 0.125, 0.7143, 0.1562, 0.7857, 0.1562, 0.8571, 0.125, 0.8571, 0.125, 0.7857, 0.1562, 0.8571, 0.1562, 0.9286, 0.125, 0.9286, 0.125, 0.8571, 0.1875, 0.5, 0.1875, 0.5714, 0.1562, 0.5714, 0.1562, 0.5, 0.1875, 0.5714, 0.1875, 0.6429, 0.1562, 0.6429, 0.1562, 0.5714, 0.1875, 0.6429, 0.1875, 0.7143, 0.1562, 0.7143, 0.1562, 0.6429, 0.1875, 0.7143, 0.1875, 0.7857, 0.1562, 0.7857, 0.1562, 0.7143, 0.1875, 0.7857, 0.1875, 0.8571, 0.1562, 0.8571, 0.1562, 0.7857, 0.1875, 0.8571, 0.1875, 0.9286, 0.1562, 0.9286, 0.1562, 0.8571, 0.2188, 0.5, 0.2188, 0.5714, 0.1875, 0.5714, 0.1875, 0.5, 0.2188, 0.5714, 0.2188, 0.6429, 0.1875, 0.6429, 0.1875, 0.5714, 0.2188, 0.6429, 0.2188, 0.7143, 0.1875, 0.7143, 0.1875, 0.6429, 0.2188, 0.7143, 0.2188, 0.7857, 0.1875, 0.7857, 0.1875, 0.7143, 0.2188, 0.7857, 0.2188, 0.8571, 0.1875, 0.8571, 0.1875, 0.7857, 0.2188, 0.8571, 0.2188, 0.9286, 0.1875, 0.9286, 0.1875, 0.8571, 0.25, 0.5, 0.25, 0.5714, 0.2188, 0.5714, 0.2188, 0.5, 0.25, 0.5714, 0.25, 0.6429, 0.2188, 0.6429, 0.2188, 0.5714, 0.25, 0.6429, 0.25, 0.7143, 0.2188, 0.7143, 0.2188, 0.6429, 0.25, 0.7143, 0.25, 0.7857, 0.2188, 0.7857, 0.2188, 0.7143, 0.25, 0.7857, 0.25, 0.8571, 0.2188, 0.8571, 0.2188, 0.7857, 0.25, 0.8571, 0.25, 0.9286, 0.2188, 0.9286, 0.2188, 0.8571, 0.2812, 0.5, 0.2812, 0.5714, 0.25, 0.5714, 0.25, 0.5, 0.2812, 0.5714, 0.2812, 0.6429, 0.25, 0.6429, 0.25, 0.5714, 0.2812, 0.6429, 0.2812, 0.7143, 0.25, 0.7143, 0.25, 0.6429, 0.2812, 0.7143, 0.2812, 0.7857, 0.25, 0.7857, 0.25, 0.7143, 0.2812, 0.7857, 0.2812, 0.8571, 0.25, 0.8571, 0.25, 0.7857, 0.2812, 0.8571, 0.2812, 0.9286, 0.25, 0.9286, 0.25, 0.8571, 0.3125, 0.5, 0.3125, 0.5714, 0.2812, 0.5714, 0.2812, 0.5, 0.3125, 0.5714, 0.3125, 0.6429, 0.2812, 0.6429, 0.2812, 0.5714, 0.3125, 0.6429, 0.3125, 0.7143, 0.2812, 0.7143, 0.2812, 0.6429, 0.3125, 0.7143, 0.3125, 0.7857, 0.2812, 0.7857, 0.2812, 0.7143, 0.3125, 0.7857, 0.3125, 0.8571, 0.2812, 0.8571, 0.2812, 0.7857, 0.3125, 0.8571, 0.3125, 0.9286, 0.2812, 0.9286, 0.2812, 0.8571, 0.3438, 0.5, 0.3438, 0.5714, 0.3125, 0.5714, 0.3125, 0.5, 0.3438, 0.5714, 0.3437, 0.6429, 0.3125, 0.6429, 0.3125, 0.5714, 0.3437, 0.6429, 0.3437, 0.7143, 0.3125, 0.7143, 0.3125, 0.6429, 0.3437, 0.7143, 0.3437, 0.7857, 0.3125, 0.7857, 0.3125, 0.7143, 0.3437, 0.7857, 0.3437, 0.8571, 0.3125, 0.8571, 0.3125, 0.7857, 0.3437, 0.8571, 0.3438, 0.9286, 0.3125, 0.9286, 0.3125, 0.8571, 0.375, 0.5, 0.375, 0.5714, 0.3438, 0.5714, 0.3438, 0.5, 0.375, 0.5714, 0.375, 0.6429, 0.3437, 0.6429, 0.3438, 0.5714, 0.375, 0.6429, 0.375, 0.7143, 0.3437, 0.7143, 0.3437, 0.6429, 0.375, 0.7143, 0.375, 0.7857, 0.3437, 0.7857, 0.3437, 0.7143, 0.375, 0.7857, 0.375, 0.8571, 0.3437, 0.8571, 0.3437, 0.7857, 0.375, 0.8571, 0.375, 0.9286, 0.3438, 0.9286, 0.3437, 0.8571, 0.4062, 0.5, 0.4062, 0.5714, 0.375, 0.5714, 0.375, 0.5, 0.4062, 0.5714, 0.4062, 0.6429, 0.375, 0.6429, 0.375, 0.5714, 0.4062, 0.6429, 0.4063, 0.7143, 0.375, 0.7143, 0.375, 0.6429, 0.4063, 0.7143, 0.4063, 0.7857, 0.375, 0.7857, 0.375, 0.7143, 0.4063, 0.7857, 0.4062, 0.8571, 0.375, 0.8571, 0.375, 0.7857, 0.4062, 0.8571, 0.4062, 0.9286, 0.375, 0.9286, 0.375, 0.8571, 0.4375, 0.5, 0.4375, 0.5714, 0.4062, 0.5714, 0.4062, 0.5, 0.4375, 0.5714, 0.4375, 0.6429, 0.4062, 0.6429, 0.4062, 0.5714, 0.4375, 0.6429, 0.4375, 0.7143, 0.4063, 0.7143, 0.4062, 0.6429, 0.4375, 0.7143, 0.4375, 0.7857, 0.4063, 0.7857, 0.4063, 0.7143, 0.4375, 0.7857, 0.4375, 0.8571, 0.4062, 0.8571, 0.4063, 0.7857, 0.4375, 0.8571, 0.4375, 0.9286, 0.4062, 0.9286, 0.4062, 0.8571, 0.4688, 0.5, 0.4688, 0.5714, 0.4375, 0.5714, 0.4375, 0.5, 0.4688, 0.5714, 0.4688, 0.6429, 0.4375, 0.6429, 0.4375, 0.5714, 0.4688, 0.6429, 0.4688, 0.7143, 0.4375, 0.7143, 0.4375, 0.6429, 0.4688, 0.7143, 0.4688, 0.7857, 0.4375, 0.7857, 0.4375, 0.7143, 0.4688, 0.7857, 0.4688, 0.8571, 0.4375, 0.8571, 0.4375, 0.7857, 0.4688, 0.8571, 0.4688, 0.9286, 0.4375, 0.9286, 0.4375, 0.8571, 0.5, 0.5, 0.5, 0.5714, 0.4688, 0.5714, 0.4688, 0.5, 0.5, 0.5714, 0.5, 0.6429, 0.4688, 0.6429, 0.4688, 0.5714, 0.5, 0.6429, 0.5, 0.7143, 0.4688, 0.7143, 0.4688, 0.6429, 0.5, 0.7143, 0.5, 0.7857, 0.4688, 0.7857, 0.4688, 0.7143, 0.5, 0.7857, 0.5, 0.8571, 0.4688, 0.8571, 0.4688, 0.7857, 0.5, 0.8571, 0.5, 0.9286, 0.4688, 0.9286, 0.4688, 0.8571, 0.5312, 0.5, 0.5312, 0.5714, 0.5, 0.5714, 0.5, 0.5, 0.5312, 0.5714, 0.5312, 0.6429, 0.5, 0.6429, 0.5, 0.5714, 0.5312, 0.6429, 0.5312, 0.7143, 0.5, 0.7143, 0.5, 0.6429, 0.5312, 0.7143, 0.5312, 0.7857, 0.5, 0.7857, 0.5, 0.7143, 0.5312, 0.7857, 0.5312, 0.8571, 0.5, 0.8571, 0.5, 0.7857, 0.5312, 0.8571, 0.5312, 0.9286, 0.5, 0.9286, 0.5, 0.8571, 0.5625, 0.5, 0.5625, 0.5714, 0.5312, 0.5714, 0.5312, 0.5, 0.5625, 0.5714, 0.5625, 0.6429, 0.5312, 0.6429, 0.5312, 0.5714, 0.5625, 0.6429, 0.5625, 0.7143, 0.5312, 0.7143, 0.5312, 0.6429, 0.5625, 0.7143, 0.5625, 0.7857, 0.5312, 0.7857, 0.5312, 0.7143, 0.5625, 0.7857, 0.5625, 0.8571, 0.5312, 0.8571, 0.5312, 0.7857, 0.5625, 0.8571, 0.5625, 0.9286, 0.5312, 0.9286, 0.5312, 0.8571, 0.5938, 0.5, 0.5938, 0.5714, 0.5625, 0.5714, 0.5625, 0.5, 0.5938, 0.5714, 0.5938, 0.6429, 0.5625, 0.6429, 0.5625, 0.5714, 0.5938, 0.6429, 0.5938, 0.7143, 0.5625, 0.7143, 0.5625, 0.6429, 0.5938, 0.7143, 0.5938, 0.7857, 0.5625, 0.7857, 0.5625, 0.7143, 0.5938, 0.7857, 0.5938, 0.8571, 0.5625, 0.8571, 0.5625, 0.7857, 0.5938, 0.8571, 0.5938, 0.9286, 0.5625, 0.9286, 0.5625, 0.8571, 0.625, 0.5, 0.625, 0.5714, 0.5938, 0.5714, 0.5938, 0.5, 0.625, 0.5714, 0.625, 0.6429, 0.5938, 0.6429, 0.5938, 0.5714, 0.625, 0.6429, 0.625, 0.7143, 0.5938, 0.7143, 0.5938, 0.6429, 0.625, 0.7143, 0.625, 0.7857, 0.5938, 0.7857, 0.5938, 0.7143, 0.625, 0.7857, 0.625, 0.8571, 0.5938, 0.8571, 0.5938, 0.7857, 0.625, 0.8571, 0.625, 0.9286, 0.5938, 0.9286, 0.5938, 0.8571, 0.6562, 0.5, 0.6562, 0.5714, 0.625, 0.5714, 0.625, 0.5, 0.6562, 0.5714, 0.6562, 0.6429, 0.625, 0.6429, 0.625, 0.5714, 0.6562, 0.6429, 0.6563, 0.7143, 0.625, 0.7143, 0.625, 0.6429, 0.6563, 0.7143, 0.6563, 0.7857, 0.625, 0.7857, 0.625, 0.7143, 0.6563, 0.7857, 0.6562, 0.8571, 0.625, 0.8571, 0.625, 0.7857, 0.6562, 0.8571, 0.6562, 0.9286, 0.625, 0.9286, 0.625, 0.8571, 0.6875, 0.5, 0.6875, 0.5714, 0.6562, 0.5714, 0.6562, 0.5, 0.6875, 0.5714, 0.6875, 0.6429, 0.6562, 0.6429, 0.6562, 0.5714, 0.6875, 0.6429, 0.6875, 0.7143, 0.6563, 0.7143, 0.6562, 0.6429, 0.6875, 0.7143, 0.6875, 0.7857, 0.6563, 0.7857, 0.6563, 0.7143, 0.6875, 0.7857, 0.6875, 0.8571, 0.6562, 0.8571, 0.6563, 0.7857, 0.6875, 0.8571, 0.6875, 0.9286, 0.6562, 0.9286, 0.6562, 0.8571, 0.7188, 0.5, 0.7188, 0.5714, 0.6875, 0.5714, 0.6875, 0.5, 0.7188, 0.5714, 0.7188, 0.6429, 0.6875, 0.6429, 0.6875, 0.5714, 0.7188, 0.6429, 0.7188, 0.7143, 0.6875, 0.7143, 0.6875, 0.6429, 0.7188, 0.7143, 0.7188, 0.7857, 0.6875, 0.7857, 0.6875, 0.7143, 0.7188, 0.7857, 0.7188, 0.8571, 0.6875, 0.8571, 0.6875, 0.7857, 0.7188, 0.8571, 0.7188, 0.9286, 0.6875, 0.9286, 0.6875, 0.8571, 0.75, 0.5, 0.75, 0.5714, 0.7188, 0.5714, 0.7188, 0.5, 0.75, 0.5714, 0.75, 0.6429, 0.7188, 0.6429, 0.7188, 0.5714, 0.75, 0.6429, 0.75, 0.7143, 0.7188, 0.7143, 0.7188, 0.6429, 0.75, 0.7143, 0.75, 0.7857, 0.7188, 0.7857, 0.7188, 0.7143, 0.75, 0.7857, 0.75, 0.8571, 0.7188, 0.8571, 0.7188, 0.7857, 0.75, 0.8571, 0.75, 0.9286, 0.7188, 0.9286, 0.7188, 0.8571, 0.7812, 0.5, 0.7812, 0.5714, 0.75, 0.5714, 0.75, 0.5, 0.7812, 0.5714, 0.7812, 0.6429, 0.75, 0.6429, 0.75, 0.5714, 0.7812, 0.6429, 0.7812, 0.7143, 0.75, 0.7143, 0.75, 0.6429, 0.7812, 0.7143, 0.7812, 0.7857, 0.75, 0.7857, 0.75, 0.7143, 0.7812, 0.7857, 0.7812, 0.8571, 0.75, 0.8571, 0.75, 0.7857, 0.7812, 0.8571, 0.7812, 0.9286, 0.75, 0.9286, 0.75, 0.8571, 0.8125, 0.5, 0.8125, 0.5714, 0.7812, 0.5714, 0.7812, 0.5, 0.8125, 0.5714, 0.8125, 0.6429, 0.7812, 0.6429, 0.7812, 0.5714, 0.8125, 0.6429, 0.8125, 0.7143, 0.7812, 0.7143, 0.7812, 0.6429, 0.8125, 0.7143, 0.8125, 0.7857, 0.7812, 0.7857, 0.7812, 0.7143, 0.8125, 0.7857, 0.8125, 0.8571, 0.7812, 0.8571, 0.7812, 0.7857, 0.8125, 0.8571, 0.8125, 0.9286, 0.7812, 0.9286, 0.7812, 0.8571, 0.8438, 0.5, 0.8438, 0.5714, 0.8125, 0.5714, 0.8125, 0.5, 0.8438, 0.5714, 0.8437, 0.6429, 0.8125, 0.6429, 0.8125, 0.5714, 0.8437, 0.6429, 0.8438, 0.7143, 0.8125, 0.7143, 0.8125, 0.6429, 0.8438, 0.7143, 0.8438, 0.7857, 0.8125, 0.7857, 0.8125, 0.7143, 0.8438, 0.7857, 0.8438, 0.8571, 0.8125, 0.8571, 0.8125, 0.7857, 0.8438, 0.8571, 0.8438, 0.9286, 0.8125, 0.9286, 0.8125, 0.8571, 0.875, 0.5, 0.875, 0.5714, 0.8438, 0.5714, 0.8438, 0.5, 0.875, 0.5714, 0.875, 0.6429, 0.8437, 0.6429, 0.8438, 0.5714, 0.875, 0.6429, 0.875, 0.7143, 0.8438, 0.7143, 0.8437, 0.6429, 0.875, 0.7143, 0.875, 0.7857, 0.8438, 0.7857, 0.8438, 0.7143, 0.875, 0.7857, 0.875, 0.8571, 0.8438, 0.8571, 0.8438, 0.7857, 0.875, 0.8571, 0.875, 0.9286, 0.8438, 0.9286, 0.8438, 0.8571, 0.9062, 0.5, 0.9062, 0.5714, 0.875, 0.5714, 0.875, 0.5, 0.9062, 0.5714, 0.9062, 0.6429, 0.875, 0.6429, 0.875, 0.5714, 0.9062, 0.6429, 0.9062, 0.7143, 0.875, 0.7143, 0.875, 0.6429, 0.9062, 0.7143, 0.9062, 0.7857, 0.875, 0.7857, 0.875, 0.7143, 0.9062, 0.7857, 0.9062, 0.8571, 0.875, 0.8571, 0.875, 0.7857, 0.9062, 0.8571, 0.9062, 0.9286, 0.875, 0.9286, 0.875, 0.8571, 0.9375, 0.5, 0.9375, 0.5714, 0.9062, 0.5714, 0.9062, 0.5, 0.9375, 0.5714, 0.9375, 0.6429, 0.9062, 0.6429, 0.9062, 0.5714, 0.9375, 0.6429, 0.9375, 0.7143, 0.9062, 0.7143, 0.9062, 0.6429, 0.9375, 0.7143, 0.9375, 0.7857, 0.9062, 0.7857, 0.9062, 0.7143, 0.9375, 0.7857, 0.9375, 0.8571, 0.9062, 0.8571, 0.9062, 0.7857, 0.9375, 0.8571, 0.9375, 0.9286, 0.9062, 0.9286, 0.9062, 0.8571, 0.9688, 0.5, 0.9688, 0.5714, 0.9375, 0.5714, 0.9375, 0.5, 0.9688, 0.5714, 0.9688, 0.6429, 0.9375, 0.6429, 0.9375, 0.5714, 0.9688, 0.6429, 0.9688, 0.7143, 0.9375, 0.7143, 0.9375, 0.6429, 0.9688, 0.7143, 0.9688, 0.7857, 0.9375, 0.7857, 0.9375, 0.7143, 0.9688, 0.7857, 0.9688, 0.8571, 0.9375, 0.8571, 0.9375, 0.7857, 0.9688, 0.8571, 0.9688, 0.9286, 0.9375, 0.9286, 0.9375, 0.8571, 1.0, 0.5, 1.0, 0.5714, 0.9688, 0.5714, 0.9688, 0.5, 1.0, 0.5714, 1.0, 0.6429, 0.9688, 0.6429, 0.9688, 0.5714, 1.0, 0.6429, 1.0, 0.7143, 0.9688, 0.7143, 0.9688, 0.6429, 1.0, 0.7143, 1.0, 0.7857, 0.9688, 0.7857, 0.9688, 0.7143, 1.0, 0.7857, 1.0, 0.8571, 0.9688, 0.8571, 0.9688, 0.7857, 1.0, 0.8571, 1.0, 0.9286, 0.9688, 0.9286, 0.9688, 0.8571, 0.03125, 0.9286, 0.03125, 0.9643, 0.0, 0.9643, 0.0, 0.9286, 0.0625, 0.9286, 0.0625, 0.9643, 0.03125, 0.9643, 0.03125, 0.9286, 0.09375, 0.9286, 0.09375, 0.9643, 0.0625, 0.9643, 0.0625, 0.9286, 0.125, 0.9286, 0.125, 0.9643, 0.09375, 0.9643, 0.09375, 0.9286, 0.1562, 0.9286, 0.1562, 0.9643, 0.125, 0.9643, 0.125, 0.9286, 0.1875, 0.9286, 0.1875, 0.9643, 0.1562, 0.9643, 0.1562, 0.9286, 0.2188, 0.9286, 0.2188, 0.9643, 0.1875, 0.9643, 0.1875, 0.9286, 0.25, 0.9286, 0.25, 0.9643, 0.2188, 0.9643, 0.2188, 0.9286, 0.2812, 0.9286, 0.2812, 0.9643, 0.25, 0.9643, 0.25, 0.9286, 0.3125, 0.9286, 0.3125, 0.9643, 0.2812, 0.9643, 0.2812, 0.9286, 0.3438, 0.9286, 0.3438, 0.9643, 0.3125, 0.9643, 0.3125, 0.9286, 0.375, 0.9286, 0.375, 0.9643, 0.3438, 0.9643, 0.3438, 0.9286, 0.4062, 0.9286, 0.4062, 0.9643, 0.375, 0.9643, 0.375, 0.9286, 0.4375, 0.9286, 0.4375, 0.9643, 0.4062, 0.9643, 0.4062, 0.9286, 0.4688, 0.9286, 0.4688, 0.9643, 0.4375, 0.9643, 0.4375, 0.9286, 0.5, 0.9286, 0.5, 0.9643, 0.4688, 0.9643, 0.4688, 0.9286, 0.5312, 0.9286, 0.5312, 0.9643, 0.5, 0.9643, 0.5, 0.9286, 0.5625, 0.9286, 0.5625, 0.9643, 0.5312, 0.9643, 0.5312, 0.9286, 0.5938, 0.9286, 0.5938, 0.9643, 0.5625, 0.9643, 0.5625, 0.9286, 0.625, 0.9286, 0.625, 0.9643, 0.5938, 0.9643, 0.5938, 0.9286, 0.6562, 0.9286, 0.6562, 0.9643, 0.625, 0.9643, 0.625, 0.9286, 0.6875, 0.9286, 0.6875, 0.9643, 0.6562, 0.9643, 0.6562, 0.9286, 0.7188, 0.9286, 0.7188, 0.9643, 0.6875, 0.9643, 0.6875, 0.9286, 0.75, 0.9286, 0.75, 0.9643, 0.7188, 0.9643, 0.7188, 0.9286, 0.7812, 0.9286, 0.7812, 0.9643, 0.75, 0.9643, 0.75, 0.9286, 0.8125, 0.9286, 0.8125, 0.9643, 0.7812, 0.9643, 0.7812, 0.9286, 0.8438, 0.9286, 0.8438, 0.9643, 0.8125, 0.9643, 0.8125, 0.9286, 0.875, 0.9286, 0.875, 0.9643, 0.8438, 0.9643, 0.8438, 0.9286, 0.9062, 0.9286, 0.9062, 0.9643, 0.875, 0.9643, 0.875, 0.9286, 0.9375, 0.9286, 0.9375, 0.9643, 0.9062, 0.9643, 0.9062, 0.9286, 0.9688, 0.9286, 0.9688, 0.9643, 0.9375, 0.9643, 0.9375, 0.9286, 1.0, 0.9286, 1.0, 0.9643, 0.9688, 0.9643, 0.9688, 0.9286, 0.9375, 0.875, 0.9062, 0.875, 0.9514, 0.9656, 0.9807, 0.9655, 0.2187, 0.875, 0.1875, 0.875, 0.0535, 0.9656, 0.08281, 0.9656, 0.25, 0.875, 0.2187, 0.875, 0.08281, 0.9656, 0.1141, 0.9656, 0.2812, 0.875, 0.25, 0.875, 0.1141, 0.9656, 0.1453, 0.9656, 0.3125, 0.875, 0.2812, 0.875, 0.1453, 0.9656, 0.1766, 0.9656, 0.3437, 0.875, 0.3125, 0.875, 0.1766, 0.9656, 0.2079, 0.9656, 0.375, 0.875, 0.3437, 0.875, 0.2079, 0.9656, 0.2391, 0.9656, 0.4062, 0.875, 0.375, 0.875, 0.2391, 0.9656, 0.2704, 0.9656, 0.4375, 0.875, 0.4062, 0.875, 0.2704, 0.9656, 0.2997, 0.9656, 0.2188, 0.875, 0.1875, 0.875, 0.2348, 0.9656, 0.264, 0.9656, 0.25, 0.875, 0.2188, 0.875, 0.264, 0.9656, 0.2953, 0.9656, 0.2812, 0.875, 0.25, 0.875, 0.2953, 0.9656, 0.3266, 0.9656, 0.3125, 0.875, 0.2812, 0.875, 0.3266, 0.9656, 0.3578, 0.9656, 0.3438, 0.875, 0.3125, 0.875, 0.3578, 0.9656, 0.3891, 0.9656, 0.375, 0.875, 0.3438, 0.875, 0.3891, 0.9656, 0.4204, 0.9656, 0.4062, 0.875, 0.375, 0.875, 0.4204, 0.9656, 0.4516, 0.9656, 0.4375, 0.875, 0.4062, 0.875, 0.4516, 0.9656, 0.4829, 0.9656, 0.4687, 0.875, 0.4375, 0.875, 0.4829, 0.9656, 0.5141, 0.9656, 0.5, 0.875, 0.4687, 0.875, 0.5141, 0.9656, 0.5454, 0.9656, 0.5312, 0.875, 0.5, 0.875, 0.5454, 0.9656, 0.5766, 0.9656, 0.5625, 0.875, 0.5312, 0.875, 0.5766, 0.9656, 0.6079, 0.9656, 0.5938, 0.875, 0.5625, 0.875, 0.6079, 0.9656, 0.6391, 0.9656, 0.625, 0.875, 0.5938, 0.875, 0.6391, 0.9656, 0.6703, 0.9656, 0.6562, 0.875, 0.625, 0.875, 0.6703, 0.9656, 0.7016, 0.9656, 0.6875, 0.875, 0.6562, 0.875, 0.7016, 0.9656, 0.7328, 0.9656, 0.7187, 0.875, 0.6875, 0.875, 0.7328, 0.9656, 0.764, 0.9656, 0.75, 0.875, 0.7187, 0.875, 0.764, 0.9656, 0.7952, 0.9656, 0.7812, 0.875, 0.75, 0.875, 0.7952, 0.9656, 0.8265, 0.9656, 0.8125, 0.875, 0.7812, 0.875, 0.8265, 0.9656, 0.8577, 0.9656, 0.8437, 0.875, 0.8125, 0.875, 0.8577, 0.9656, 0.8889, 0.9656, 0.875, 0.875, 0.8437, 0.875, 0.8889, 0.9656, 0.9202, 0.9656, 0.9062, 0.875, 0.875, 0.875, 0.9202, 0.9656, 0.9514, 0.9656])
me_cylinder.use_remesh_fix_poles = True
me_cylinder.use_remesh_preserve_attributes = False
me_cylinder.use_mirror_vertex_groups = False
me_cylinder.update()

# ---- objects
ob_cylinder = bpy.data.objects.new('Cylinder', me_cylinder)

# ---- transforms, parenting, visibility, modifiers, constraints
ob_cylinder.location = (0.0, 0.0, 0.05)
ob_cylinder.lineart.crease_threshold = 0.0

# ---- collection membership
col_collection.objects.link(ob_cylinder)

# ---- scene / render settings (as saved in the file)
scene.frame_start = 1; scene.frame_end = 250; scene.frame_set(1)
scene.render.engine = 'BLENDER_EEVEE_NEXT'
scene.cycles.use_denoising = False
scene.cycles.samples = 128
scene.cycles.sampling_pattern = 'TABULATED_SOBOL'
scene.cycles.use_adaptive_sampling = False
scene.cycles.use_light_tree = False
scene.view_settings.view_transform = 'Filmic'
bpy.context.view_layer.update()

# ---- added for rendering (the .blend has no active camera and no usable light): camera, sun
cam_auto = bpy.data.cameras.new('AutoCamera')
cam_auto.lens = 50.0
cam_auto.sensor_width = 36.0
cam_auto.clip_end = 1000.0
ob_auto_camera = bpy.data.objects.new('AutoCamera', cam_auto)
scene.collection.objects.link(ob_auto_camera)
ob_auto_camera.location = (0.312848, -0.368012, 0.33057)
ob_auto_camera.rotation_euler = (1.09748, -7.21219e-08, 0.694738)
scene.camera = ob_auto_camera
light_auto_sun = bpy.data.lights.new('AutoSun', 'SUN')
light_auto_sun.energy = 3.0
light_auto_sun.angle = 0.0523599
ob_auto_sun = bpy.data.objects.new('AutoSun', light_auto_sun)
scene.collection.objects.link(ob_auto_sun)
ob_auto_sun.rotation_euler = (0.872665, 0.174533, 0.523599)
bpy.context.view_layer.update()
